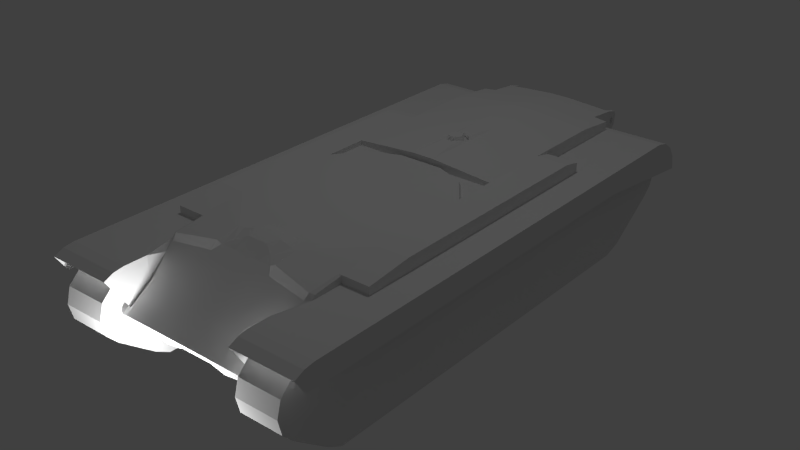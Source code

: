 # Source: T29-bottom.blend  (saved by Blender 2.79.0; exported with 4.5.12 LTS)
import bpy
from mathutils import Matrix  # noqa: F401  (used for matrix-valued properties, if any)

bpy.ops.wm.read_factory_settings(use_empty=True)
scene = bpy.context.scene
scene.name = 'Scene'

# ---- collections
col_collection_1 = bpy.data.collections.new('Collection 1'); scene.collection.children.link(col_collection_1)

# ---- materials (node trees are filled in below, after node groups)
mat_t29_bottom_material = bpy.data.materials.new('T29_bottom_material')
mat_t29_bottom_material.alpha_threshold = 0.0
mat_t29_bottom_material.use_transparent_shadow = False
mat_t29_bottom_material.roughness = 0.5
mat_t29_bottom_track_left = bpy.data.materials.new('T29_bottom_track_left')
mat_t29_bottom_track_left.alpha_threshold = 0.0
mat_t29_bottom_track_left.use_transparent_shadow = False
mat_t29_bottom_track_left.roughness = 0.5
mat_t29_bottom_track_right = bpy.data.materials.new('T29_bottom_track_right')
mat_t29_bottom_track_right.alpha_threshold = 0.0
mat_t29_bottom_track_right.use_transparent_shadow = False
mat_t29_bottom_track_right.roughness = 0.5

# ---- material node trees

# ---- world
world_world = bpy.data.worlds.new('World'); scene.world = world_world
world_world.color = (0.05088, 0.05088, 0.05088)
world_world.use_sun_shadow = False
world_world.sun_shadow_jitter_overblur = 0.0
world_world.cycles.sampling_method = 'NONE'
world_world.cycles.sample_map_resolution = 256

# ---- lights
light_point_001 = bpy.data.lights.new('Point.001', 'POINT')
light_point_001.transmission_factor = 0.0
light_point_001.energy = 100.0
light_point_001.shadow_buffer_clip_start = 0.5
light_point_001.shadow_soft_size = 0.1
light_point_001.shadow_maximum_resolution = 0.006
light_point_001.use_absolute_resolution = True
light_point = bpy.data.lights.new('Point', 'POINT')
light_point.transmission_factor = 0.0
light_point.energy = 100.0
light_point.shadow_buffer_clip_start = 0.5
light_point.shadow_soft_size = 0.1
light_point.shadow_maximum_resolution = 0.006
light_point.use_absolute_resolution = True

# ---- meshes
me_cube = bpy.data.meshes.new('Cube')
me_cube.from_pydata([(-1.0, 1.871, -1.0), (-1.0, 1.871, 1.0), (-1.0, 3.871, -1.0), (-1.0, 3.871, 1.0), (1.0, 1.871, -1.0), (1.0, 1.871, 1.0), (1.0, 3.871, -1.0), (1.0, 3.871, 1.0), (17.14, 29.78, -9.088), (24.92, 29.78, -9.088), (17.14, -40.98, -9.108), (24.92, -40.98, -9.108), (17.14, 43.73, -0.2236), (24.92, 43.73, -0.2236), (17.14, 42.08, -1.781), (24.92, 42.08, -1.781), (17.14, 44.61, 1.877), (24.92, 44.61, 1.877), (17.14, 44.67, 4.065), (24.92, 44.67, 4.065), (17.14, 43.72, 6.303), (24.92, 43.72, 6.303), (17.14, 42.03, 7.833), (24.92, 42.03, 7.833), (17.14, 39.92, 8.51), (24.92, 39.92, 8.51), (17.14, 15.59, 7.768), (24.92, 15.59, 7.768), (17.14, 25.35, 7.883), (24.92, 25.35, 7.883), (17.14, -33.01, 7.753), (24.92, -33.01, 7.753), (17.14, -47.12, 7.477), (24.92, -47.12, 7.477), (17.14, -49.72, 6.787), (24.92, -49.72, 6.787), (17.14, -51.81, 4.73), (24.92, -51.81, 4.73), (17.14, -52.56, 1.933), (24.92, -52.56, 1.933), (17.14, -51.86, -0.8796), (24.92, -51.86, -0.8796), (17.14, -49.93, -2.86), (24.92, -49.93, -2.86), (17.14, -43.66, -7.666), (24.92, -43.66, -7.666), (17.14, 33.14, -8.004), (24.92, 33.14, -8.004), (16.64, 17.58, 12.25), (22.53, 17.58, 12.25), (16.64, 3.747, 12.25), (22.53, -23.69, 12.25), (16.64, -4.251, 12.25), (16.64, -23.69, 12.25), (17.4, -23.69, 12.25), (22.53, -32.16, 11.3), (17.4, -32.16, 11.3), (16.98, -32.16, 11.35), (9.008, -32.16, 12.25), (22.53, 20.71, 9.859), (22.53, -32.16, 9.853), (17.4, -32.16, 9.852), (17.4, -38.05, 9.852), (27.69, -38.05, 9.853), (17.4, -32.47, 11.09), (5.769, -32.16, 12.88), (4.861, -34.14, 12.73), (0.1947, -32.16, 12.88), (1.102, -34.14, 12.73), (9.008, -36.61, 11.74), (9.008, -37.84, 10.48), (8.005, -36.61, 11.34), (6.824, -35.37, 11.89), (7.919, -32.16, 12.25), (7.024, -30.1, 12.25), (5.023, -29.09, 12.25), (4.961, -30.55, 12.8), (1.003, -30.55, 12.8), (0.9405, -29.09, 12.25), (5.132, -36.61, 11.34), (0.8313, -36.61, 11.34), (17.4, -37.41, 10.5), (16.75, -37.92, 10.81), (16.5, -38.75, 9.851), (16.31, -40.35, 8.745), (14.99, -44.08, 6.174), (27.69, -48.24, 9.853), (15.86, -44.13, 9.852), (15.85, -48.24, 9.852), (27.69, -50.17, 9.574), (15.85, -50.17, 9.573), (27.69, -51.94, 8.761), (15.85, -51.94, 8.759), (15.85, -44.13, 5.566), (15.85, -48.06, 2.866), (15.13, -49.46, 2.459), (16.45, -49.24, 2.075), (27.69, 40.35, 9.86), (11.59, -49.52, 2.032), (15.14, -49.58, 1.959), (11.59, -47.48, -0.2979), (15.14, -48.41, -0.9174), (9.038, -49.54, 2.016), (9.037, -47.28, -1.03), (6.269, -44.47, -2.636), (11.64, -46.48, -1.456), (15.14, -45.91, -2.108), (9.037, -45.46, -2.625), (-3.074, -49.54, 2.016), (-0.3048, -44.47, -2.636), (16.44, -48.41, -0.9174), (16.44, -45.91, -2.108), (16.45, -49.35, 1.549), (-9.173, -49.58, 1.959), (-9.167, -49.46, 2.459), (-5.628, -49.52, 2.032), (16.64, 20.71, 11.64), (22.53, 20.71, 11.64), (16.64, 20.71, 9.863), (16.64, 40.35, 9.86), (27.69, 42.66, 9.32), (14.12, 42.65, 9.321), (14.12, 44.71, 7.867), (27.69, 44.71, 7.864), (14.12, 46.04, 5.836), (27.69, 46.04, 5.836), (27.69, 46.55, 3.203), (14.12, 46.55, 3.203), (27.69, 24.56, 5.724), (27.69, -49.97, 5.724), (16.64, 33.04, 12.25), (-10.67, -23.69, 12.25), (-10.67, -4.251, 12.25), (5.029, 33.04, 13.14), (5.029, 20.88, 13.14), (5.029, 3.746, 13.14), (14.13, 45.61, 11.25), (14.12, 40.36, 11.77), (13.39, 45.61, 11.32), (5.029, 45.61, 11.84), (16.64, 40.36, 11.46), (12.51, 1.114, 12.25), (16.64, -3.699, 11.37), (12.7, 1.445, 11.37), (7.055, 3.249, 12.25), (7.055, 3.563, 11.37), (16.64, 3.747, 11.37), (-1.091, 3.563, 11.37), (-10.67, 3.746, 11.37), (14.12, 40.35, 9.858), (14.13, 47.73, 10.71), (16.44, -43.47, -2.575), (15.14, -43.47, -2.575), (16.44, -39.81, -1.002), (13.41, -39.8, -1.249), (13.39, 32.11, -1.249), (16.44, 32.34, -1.002), (14.13, 48.15, 9.899), (14.13, 46.84, 9.761), (14.13, 47.85, 8.077), (13.4, 47.73, 10.71), (13.4, 48.15, 9.899), (13.4, 47.85, 8.077), (13.4, 45.65, 5.15), (14.12, 43.09, 0.6082), (13.4, 43.09, 0.6082), (13.4, 41.38, -1.039), (13.41, 45.61, 5.151), (-7.444, 45.61, 5.151), (0.9342, 45.61, 11.84), (-7.43, 45.61, 11.32), (-7.432, 37.39, 1.203), (-7.423, 32.11, -1.249), (13.4, 37.39, 1.203), (-4.461, 29.43, -2.635), (10.42, 29.43, -2.635), (13.4, 38.66, -1.825), (10.42, -44.47, -2.635), (16.44, -38.59, 9.217), (16.44, 40.34, 5.558), (16.58, 41.38, -1.039), (16.58, 43.09, 0.6082), (16.58, 38.66, -1.825), (16.58, 32.11, -1.25), (16.58, 43.81, 3.026), (14.12, 43.81, 3.026), (16.58, 43.25, 5.345), (14.12, 43.25, 5.345), (16.58, 41.25, 7.006), (14.12, 41.25, 7.006), (16.58, 38.75, 7.576), (14.12, 38.75, 7.576), (16.58, 32.55, 6.789), (16.33, 32.55, 6.789), (16.58, 31.15, 5.378), (16.33, 31.15, 5.378), (16.58, 31.15, 0.0237), (16.33, 31.15, 0.0237), (16.44, -36.83, 9.527), (16.44, 40.34, 9.527), (14.12, 45.9, 5.586), (14.12, 42.46, 9.184), (14.12, 40.34, 9.524), (14.12, 40.34, 7.218), (18.09, -38.59, 9.527), (27.46, 40.34, 9.527), (27.46, -38.59, 9.527), (16.37, -40.02, 8.501), (16.06, -50.08, 9.453), (16.77, -40.54, 9.521), (27.44, -50.08, 9.453), (27.46, 45.9, 5.587), (27.46, 42.47, 9.176), (14.13, 47.31, 9.48), (13.4, 47.31, 9.48), (13.4, 46.84, 9.761), (14.13, 47.29, 8.706), (13.4, 47.29, 8.706), (14.12, 46.86, 8.411), (13.4, 46.86, 8.411), (14.12, 46.33, 8.706), (13.4, 46.33, 8.706), (14.12, 46.31, 9.499), (13.4, 46.31, 9.499), (13.41, 37.4, 5.147), (-10.67, 17.58, 12.25), (-10.67, 3.746, 12.25), (-16.57, 17.58, 12.25), (-16.57, -23.69, 12.25), (-11.44, -23.69, 12.25), (-16.57, -32.16, 11.3), (-11.44, -32.16, 11.3), (-11.01, -32.16, 11.35), (-3.044, -32.16, 12.25), (-16.57, 20.71, 9.859), (-16.57, -32.16, 9.853), (-11.44, -32.16, 9.852), (-21.73, -38.05, 9.853), (-11.44, -38.05, 9.852), (-11.44, -32.47, 11.09), (-3.044, -36.61, 11.74), (-2.042, -36.61, 11.34), (-3.044, -37.84, 10.48), (-1.955, -32.16, 12.25), (-0.8606, -35.37, 11.89), (-1.061, -30.1, 12.25), (-11.44, -37.41, 10.5), (-10.79, -37.92, 10.81), (-10.54, -38.75, 9.851), (-9.028, -44.08, 6.174), (-10.34, -40.35, 8.745), (-21.73, -48.24, 9.853), (-9.892, -44.13, 9.852), (-9.887, -48.24, 9.852), (-21.73, -50.17, 9.574), (-9.887, -50.17, 9.573), (-21.73, -51.94, 8.761), (-9.887, -51.94, 8.759), (-9.888, -44.13, 5.566), (-9.887, -48.06, 2.866), (-10.48, -49.24, 2.075), (-21.73, 40.35, 9.86), (-9.173, -48.41, -0.9174), (-5.629, -47.48, -0.2979), (-3.073, -47.28, -1.03), (-5.674, -46.48, -1.456), (-9.173, -45.91, -2.108), (-3.073, -45.46, -2.625), (-10.48, -48.41, -0.9174), (-10.48, -45.91, -2.108), (-10.48, -49.35, 1.549), (-10.67, 20.71, 11.64), (-16.57, 20.71, 11.64), (-10.67, 20.71, 9.863), (-10.67, 40.35, 9.86), (-8.161, 42.65, 9.321), (-21.73, 42.66, 9.32), (-8.161, 44.71, 7.867), (-21.73, 44.71, 7.864), (-8.161, 46.04, 5.836), (-21.73, 46.04, 5.836), (-21.73, 46.55, 3.203), (-8.161, 46.55, 3.203), (-21.73, 24.56, 5.724), (-21.73, -49.97, 5.724), (-10.67, 33.04, 12.25), (-1.091, 3.249, 12.25), (-6.542, 1.114, 12.25), (0.9342, 33.04, 13.14), (0.9342, 20.88, 13.14), (0.9342, 3.746, 13.14), (-10.67, 40.36, 11.46), (-8.161, 40.36, 11.77), (-8.162, 45.61, 11.25), (-6.732, 1.445, 11.37), (-10.67, -3.699, 11.37), (-8.162, 47.73, 10.71), (-8.161, 40.35, 9.858), (-10.48, -43.47, -2.575), (-9.173, -43.47, -2.575), (-10.48, -39.81, -1.002), (-7.442, -39.8, -1.249), (-10.48, 32.34, -1.002), (-8.162, 48.15, 9.899), (-8.161, 46.84, 9.761), (-8.162, 47.85, 8.077), (-7.438, 47.73, 10.71), (-7.438, 48.15, 9.899), (-7.438, 47.85, 8.077), (-7.437, 45.65, 5.15), (-7.437, 43.09, 0.6082), (-8.161, 43.09, 0.6082), (-7.437, 41.38, -1.039), (-7.442, 37.39, 5.147), (-4.461, -44.47, -2.635), (-10.48, -38.59, 9.217), (-10.48, 40.34, 5.558), (-10.61, 41.38, -1.039), (-10.61, 43.09, 0.6082), (-7.437, 38.66, -1.825), (-10.61, 38.66, -1.825), (-10.61, 32.11, -1.25), (-10.61, 43.81, 3.026), (-8.161, 43.81, 3.026), (-10.61, 43.25, 5.345), (-8.161, 43.25, 5.345), (-10.61, 41.25, 7.006), (-8.161, 41.25, 7.006), (-10.61, 38.75, 7.576), (-8.161, 38.75, 7.576), (-10.61, 32.55, 6.789), (-10.36, 32.55, 6.789), (-10.61, 31.15, 5.378), (-10.36, 31.15, 5.378), (-10.61, 31.15, 0.02369), (-10.36, 31.15, 0.02369), (-10.48, -36.83, 9.527), (-10.48, 40.34, 9.527), (-8.161, 45.9, 5.586), (-8.161, 44.52, 7.726), (-8.161, 40.34, 9.524), (-8.161, 40.34, 7.218), (-12.12, -38.59, 9.527), (-21.5, -38.59, 9.527), (-21.5, 40.34, 9.527), (-10.4, -40.02, 8.501), (-10.1, -50.08, 9.453), (-10.8, -40.54, 9.521), (-21.47, -50.08, 9.453), (-21.5, 45.9, 5.587), (-21.5, 44.53, 7.719), (-8.162, 47.31, 9.48), (-7.44, 47.31, 9.48), (-7.44, 46.84, 9.761), (-8.162, 47.29, 8.706), (-7.44, 47.29, 8.706), (-8.161, 46.86, 8.411), (-7.44, 46.86, 8.411), (-8.161, 46.33, 8.706), (-7.44, 46.33, 8.706), (-8.161, 46.31, 9.499), (-7.44, 46.31, 9.499), (16.31, -34.38, 4.23), (16.31, -33.17, 3.023), (16.31, -31.97, 4.23), (15.65, -44.24, 5.826), (15.65, -44.44, 5.826), (24.91, -31.21, 10.41), (25.95, 39.84, 9.808), (13.45, 37.25, 1.483), (13.45, 39.35, 1.286), (11.08, 37.25, 1.483), (11.08, 37.31, 2.121), (13.45, 39.41, 1.925), (13.45, 37.31, 2.121), (0.8049, 37.61, 5.022), (5.159, 37.61, 5.022), (0.8049, 37.33, 5.022), (5.159, 37.33, 5.022), (24.09, 16.56, 9.829), (23.25, 16.56, 9.827), (23.94, 16.06, 9.829), (23.36, 16.06, 9.827), (23.36, 17.07, 9.827), (23.94, 17.07, 9.829), (16.31, -24.86, 4.23), (16.31, -23.65, 3.023), (16.31, -22.45, 4.23), (13.45, 35.43, 0.3118), (13.45, 36.52, -1.494), (11.08, 35.43, 0.3118), (11.08, 35.98, 0.6413), (13.45, 37.07, -1.165), (13.45, 35.98, 0.6413), (-7.485, 37.25, 1.483), (-5.115, 37.25, 1.483), (-7.485, 39.35, 1.286), (-5.115, 37.31, 2.121), (-7.485, 39.41, 1.924), (-7.485, 37.31, 2.121), (-7.485, 35.43, 0.3118), (-5.115, 35.43, 0.3118), (-7.485, 36.52, -1.494), (-5.115, 35.98, 0.6413), (-7.485, 37.07, -1.165), (-7.485, 35.98, 0.6413), (6.519, 37.61, 5.022), (10.37, 37.61, 5.022), (6.519, 37.33, 5.022), (10.37, 37.33, 5.022), (-0.5549, 37.61, 5.022), (-0.5549, 37.33, 5.022), (-4.406, 37.61, 5.022), (-4.406, 37.33, 5.022), (-4.406, 37.33, 2.429), (-4.406, 37.61, 2.429), (4.36, 9.567, 13.51), (4.36, 16.33, 13.51), (1.604, 9.567, 13.51), (1.604, 16.33, 13.51), (2.958, 11.25, 13.48), (2.96, 11.59, 14.12), (4.101, 11.72, 13.48), (3.859, 11.96, 14.12), (4.578, 12.86, 13.48), (4.234, 12.86, 14.12), (4.109, 14.0, 13.48), (3.865, 13.76, 14.12), (2.969, 14.47, 13.48), (2.968, 14.13, 14.12), (1.826, 14.01, 13.48), (2.069, 13.76, 14.12), (1.35, 12.87, 13.48), (1.694, 12.86, 14.12), (1.819, 11.72, 13.48), (2.063, 11.97, 14.12), (3.204, 14.6, 13.96), (3.516, 14.6, 13.96), (3.191, 11.2, 13.96), (3.503, 11.2, 13.96), (3.204, 14.86, 13.5), (3.191, 10.94, 13.5), (3.503, 10.94, 13.5), (3.516, 14.86, 13.5), (2.389, 14.61, 13.96), (2.702, 14.61, 13.96), (2.376, 11.2, 13.96), (2.688, 11.2, 13.96), (2.389, 14.86, 13.5), (2.376, 10.94, 13.5), (2.688, 10.94, 13.5), (2.702, 14.86, 13.5), (1.921, 14.68, 13.68), (3.784, 14.67, 13.68), (1.921, 14.43, 13.93), (3.783, 14.42, 13.93), (1.92, 14.18, 13.68), (3.782, 14.17, 13.68), (1.921, 14.43, 13.43), (3.783, 14.42, 13.43), (4.824, 13.88, 13.93), (4.91, 14.09, 13.68), (4.737, 13.68, 13.68), (4.824, 13.88, 13.43), (22.94, -9.064, 10.8), (2.953, -49.31, 3.105), (16.61, -30.78, 11.41), (16.61, -30.06, 11.48), (-12.3, 21.28, 13.68), (-11.26, 29.78, -9.088), (-11.26, -40.98, -9.108), (-19.04, 29.78, -9.088), (-19.04, -40.98, -9.108), (-11.26, 43.73, -0.2236), (-11.26, 42.08, -1.781), (-19.04, 43.73, -0.2236), (-19.04, 42.08, -1.781), (-11.26, 44.61, 1.877), (-19.04, 44.61, 1.877), (-11.26, 44.67, 4.065), (-19.04, 44.67, 4.065), (-11.26, 43.72, 6.303), (-19.04, 43.72, 6.303), (-11.26, 42.03, 7.833), (-19.04, 42.03, 7.833), (-11.26, 39.92, 8.51), (-19.04, 39.92, 8.51), (-11.26, 15.59, 7.768), (-11.26, 25.35, 7.883), (-19.04, 15.59, 7.768), (-19.04, 25.35, 7.883), (-11.26, -33.01, 7.753), (-19.04, -33.01, 7.753), (-11.26, -47.12, 7.477), (-19.04, -47.12, 7.477), (-11.26, -49.72, 6.787), (-19.04, -49.72, 6.787), (-11.26, -51.81, 4.73), (-19.04, -51.81, 4.73), (-11.26, -52.56, 1.933), (-19.04, -52.56, 1.933), (-11.26, -51.86, -0.8796), (-19.04, -51.86, -0.8796), (-11.26, -49.93, -2.86), (-19.04, -49.93, -2.86), (-11.26, -43.66, -7.666), (-19.04, -43.66, -7.666), (-11.26, 33.14, -8.004), (-19.04, 33.14, -8.004), (-1.416, -7.097, -0.3674), (-1.416, -7.097, 2.198), (-1.416, -3.091, -0.3674), (-1.416, -3.091, 2.198), (1.149, -7.097, -0.3674), (1.149, -7.097, 2.198), (1.149, -3.091, -0.3674), (1.149, -3.091, 2.198), (11.82, -6.366, -0.3674), (11.82, -6.366, 2.198), (11.82, -2.36, -0.3674), (11.82, -2.36, 2.198), (14.39, -6.366, -0.3674), (14.39, -6.366, 2.198), (14.39, -2.36, -0.3674), (14.39, -2.36, 2.198), (11.82, -0.4636, -0.3674), (11.82, -0.4636, 2.198), (11.82, 3.542, -0.3674), (11.82, 3.542, 2.198), (14.39, -0.4636, -0.3674), (14.39, -0.4636, 2.198), (14.39, 3.542, -0.3674), (14.39, 3.542, 2.198), (-1.416, -26.59, -0.3674), (-1.416, -26.59, 2.198), (-1.416, -22.58, -0.3674), (-1.416, -22.58, 2.198), (1.149, -26.59, -0.3674), (1.149, -26.59, 2.198), (1.149, -22.58, -0.3674), (1.149, -22.58, 2.198), (-1.416, -33.85, -0.3674), (-1.416, -33.85, 2.198), (-1.416, -29.84, -0.3674), (-1.416, -29.84, 2.198), (1.149, -33.85, -0.3674), (1.149, -33.85, 2.198), (1.149, -29.84, -0.3674), (1.149, -29.84, 2.198), (6.81, -33.85, -0.3674), (6.81, -33.85, 2.198), (6.81, -29.84, -0.3674), (6.81, -29.84, 2.198), (13.51, -33.85, -0.3674), (13.51, -33.85, 2.198), (13.51, -29.84, -0.3674), (13.51, -29.84, 2.198), (10.94, -27.37, -0.3674), (10.94, -27.37, 2.198), (10.94, -23.37, -0.3674), (10.94, -23.37, 2.198), (13.51, -27.37, -0.3674), (13.51, -27.37, 2.198), (13.51, -23.37, -0.3674), (13.51, -23.37, 2.198), (-1.416, -24.06, -0.3674), (-1.416, -24.06, 2.198), (1.149, -24.06, -0.3674), (1.149, -24.06, 2.198), (-1.416, -24.06, 3.565), (-1.416, -22.58, 3.565), (1.149, -22.58, 3.565), (1.149, -24.06, 3.565), (11.82, -8.851, -0.3674), (11.82, -8.851, 2.198), (14.39, -8.851, 2.198), (14.39, -8.851, -0.3674), (10.04, -6.366, -0.3674), (10.04, -6.366, 2.198), (10.04, -8.851, -0.3674), (10.04, -8.851, 2.198), (11.82, -8.851, 2.843), (11.82, -6.366, 2.843), (10.04, -8.851, 2.843), (10.04, -6.366, 2.843), (11.82, -8.851, 4.056), (11.82, -6.366, 4.056), (10.04, -8.851, 4.056), (10.04, -6.366, 4.056), (7.886, -8.851, 2.198), (7.886, -6.366, 2.198), (7.886, -8.851, 2.843), (7.886, -6.366, 2.843), (-3.22, 3.871, -1.0), (-3.22, 1.871, -1.0), (-3.22, 1.871, 1.0), (-3.22, 3.871, 1.0), (-4.11, 3.871, -1.0), (-4.11, 1.871, -1.0), (-4.11, 1.871, 1.0), (-4.11, 3.871, 1.0), (-3.22, -1.033, -1.0), (-3.22, -1.033, 1.0), (-4.11, -1.033, -1.0), (-4.11, -1.033, 1.0), (-3.22, 1.871, 4.439), (-3.22, 3.871, 4.439), (-4.11, 1.871, 4.439), (-4.11, 3.871, 4.439), (-3.22, 1.871, 4.882), (-3.22, 3.871, 4.882), (-4.11, 1.871, 4.882), (-4.11, 3.871, 4.882), (-5.155, 1.871, 4.439), (-5.155, 3.871, 4.439), (-5.155, 1.871, 4.882), (-5.155, 3.871, 4.882), (-5.449, 1.871, 4.439), (-5.449, 3.871, 4.439), (-5.449, 1.871, 4.882), (-5.449, 3.871, 4.882), (-5.155, 1.871, 2.837), (-5.155, 3.871, 2.837), (-5.449, 1.871, 2.837), (-5.449, 3.871, 2.837)], [(362, 363), (365, 366), (385, 386), (467, 466), (363, 364), (386, 387)], [(0, 1, 595, 594), (2, 3, 7, 6), (6, 7, 5, 4), (4, 5, 1, 0), (2, 6, 4, 0), (7, 3, 1, 5), (8, 9, 10), (11, 10, 9), (14, 12, 13), (15, 14, 13), (12, 16, 17), (13, 12, 17), (16, 18, 19), (17, 16, 19), (18, 20, 21), (19, 18, 21), (20, 22, 23), (21, 20, 23), (22, 24, 25), (23, 22, 25), (28, 26, 27), (29, 28, 27), (26, 30, 31), (27, 26, 31), (30, 32, 33), (31, 30, 33), (32, 34, 35), (33, 32, 35), (34, 36, 37), (35, 34, 37), (36, 38, 39), (37, 36, 39), (38, 40, 41), (39, 38, 41), (40, 42, 43), (41, 40, 43), (44, 10, 11), (45, 44, 11), (46, 14, 15), (47, 46, 15), (8, 46, 47), (8, 47, 9), (25, 24, 28), (29, 25, 28), (43, 42, 44), (45, 43, 44), (17, 19, 21, 23, 25, 29, 27, 31, 33, 35, 37, 39, 41, 43, 45, 11, 9, 47, 15, 13), (48, 50, 49), (50, 51, 49), (52, 51, 50), (54, 52, 53), (54, 51, 52), (54, 55, 51), (54, 56, 55), (54, 57, 56), (58, 57, 54), (51, 59, 49), (51, 60, 59), (55, 60, 51), (56, 60, 55), (56, 61, 60), (62, 60, 61), (62, 63, 60), (57, 64, 56), (67, 66, 65), (67, 68, 66), (64, 61, 56), (71, 70, 69), (58, 72, 71), (58, 73, 72), (53, 74, 54), (53, 75, 74), (72, 65, 66), (72, 73, 65), (75, 77, 76), (75, 78, 77), (68, 79, 66), (68, 80, 79), (79, 72, 66), (74, 65, 73), (65, 74, 76), (74, 75, 76), (82, 62, 81), (82, 83, 62), (79, 71, 72), (69, 58, 71), (74, 73, 58), (70, 82, 69), (70, 83, 82), (85, 84, 83), (62, 86, 63), (87, 86, 62), (88, 86, 87), (88, 89, 86), (88, 90, 89), (90, 91, 89), (90, 92, 91), (85, 94, 93), (95, 94, 85), (96, 94, 95), (83, 70, 85), (93, 84, 85), (84, 93, 87), (84, 62, 83), (87, 93, 88), (90, 94, 92), (90, 93, 94), (93, 90, 88), (63, 59, 60), (63, 97, 59), (58, 54, 74), (100, 99, 98), (100, 101, 99), (102, 100, 98), (102, 103, 100), (104, 103, 102), (105, 101, 100), (105, 106, 101), (105, 103, 107), (105, 100, 103), (108, 104, 102), (108, 109, 104), (107, 103, 104), (106, 110, 101), (106, 111, 110), (101, 112, 99), (101, 110, 112), (115, 114, 113), (115, 95, 114), (108, 95, 115), (102, 95, 108), (98, 95, 102), (99, 95, 98), (96, 99, 112), (96, 95, 99), (69, 57, 58), (69, 82, 57), (81, 57, 82), (81, 64, 57), (81, 61, 64), (81, 62, 61), (49, 116, 48), (49, 117, 116), (59, 117, 49), (117, 118, 116), (117, 59, 118), (97, 119, 59), (59, 119, 118), (120, 119, 97), (120, 121, 119), (120, 122, 121), (120, 123, 122), (123, 124, 122), (123, 125, 124), (126, 124, 125), (126, 127, 124), (125, 128, 126), (97, 128, 125), (63, 128, 97), (63, 129, 128), (86, 129, 63), (89, 129, 86), (91, 129, 89), (123, 97, 125), (123, 120, 97), (116, 130, 48), (130, 118, 119), (118, 130, 116), (52, 131, 53), (52, 132, 131), (134, 48, 133), (135, 48, 134), (48, 135, 50), (48, 130, 133), (138, 137, 136), (130, 139, 133), (137, 130, 140), (137, 139, 130), (138, 139, 137), (119, 140, 130), (142, 141, 52), (142, 143, 141), (143, 144, 141), (143, 145, 144), (50, 142, 52), (50, 146, 142), (146, 147, 145), (146, 148, 147), (146, 143, 142), (145, 143, 146), (149, 136, 137), (149, 150, 136), (106, 151, 111), (106, 152, 151), (152, 153, 151), (152, 154, 153), (155, 153, 154), (155, 156, 153), (121, 150, 149), (150, 158, 157), (121, 158, 150), (122, 124, 159), (121, 149, 119), (160, 136, 150), (160, 138, 136), (157, 160, 150), (157, 161, 160), (159, 161, 157), (159, 162, 161), (124, 162, 159), (124, 163, 162), (164, 163, 124), (164, 165, 163), (164, 166, 165), (168, 138, 167), (168, 139, 138), (168, 169, 139), (170, 169, 168), (173, 172, 171), (173, 174, 172), (155, 174, 173), (175, 174, 155), (173, 176, 155), (166, 173, 165), (166, 176, 173), (140, 149, 137), (149, 140, 119), (104, 177, 107), (154, 175, 155), (154, 177, 175), (177, 105, 107), (154, 105, 177), (152, 106, 105), (152, 105, 154), (153, 96, 151), (153, 178, 96), (96, 111, 151), (112, 111, 96), (110, 111, 112), (156, 178, 153), (156, 179, 178), (164, 180, 166), (164, 181, 180), (166, 182, 176), (166, 180, 182), (176, 183, 155), (176, 182, 183), (164, 184, 181), (164, 185, 184), (185, 186, 184), (185, 187, 186), (187, 188, 186), (187, 189, 188), (189, 190, 188), (189, 191, 190), (190, 193, 192), (191, 193, 190), (193, 194, 192), (193, 195, 194), (195, 196, 194), (195, 197, 196), (197, 183, 196), (155, 183, 197), (182, 196, 183), (182, 194, 196), (182, 192, 194), (182, 190, 192), (180, 190, 182), (180, 188, 190), (181, 188, 180), (184, 188, 181), (186, 188, 184), (179, 198, 178), (199, 198, 179), (124, 185, 164), (200, 185, 124), (200, 187, 185), (201, 187, 200), (201, 189, 187), (202, 189, 201), (202, 203, 189), (199, 203, 202), (199, 179, 203), (62, 84, 87), (198, 204, 178), (128, 206, 205), (128, 129, 206), (205, 198, 199), (204, 205, 206), (205, 204, 198), (207, 96, 178), (207, 94, 96), (208, 94, 207), (208, 92, 94), (207, 209, 208), (210, 92, 208), (210, 91, 92), (209, 210, 208), (209, 206, 210), (204, 206, 209), (210, 129, 91), (210, 206, 129), (207, 178, 204), (209, 207, 204), (127, 211, 200), (127, 126, 211), (128, 211, 126), (205, 211, 128), (212, 211, 205), (211, 201, 200), (211, 212, 201), (212, 202, 201), (212, 199, 202), (205, 199, 212), (200, 124, 127), (158, 214, 213), (158, 215, 214), (213, 217, 216), (213, 214, 217), (216, 219, 218), (216, 217, 219), (218, 221, 220), (218, 219, 221), (222, 215, 158), (222, 223, 215), (220, 223, 222), (220, 221, 223), (160, 214, 215), (160, 161, 214), (161, 217, 214), (161, 162, 217), (162, 219, 217), (162, 163, 219), (165, 167, 163), (165, 224, 167), (173, 224, 165), (215, 138, 160), (223, 138, 215), (138, 221, 167), (221, 138, 223), (227, 226, 225), (228, 226, 227), (228, 132, 226), (132, 229, 131), (229, 132, 228), (230, 229, 228), (230, 231, 229), (232, 229, 231), (233, 229, 232), (67, 76, 77), (67, 65, 76), (234, 228, 227), (234, 235, 228), (235, 230, 228), (235, 231, 230), (235, 236, 231), (238, 235, 237), (238, 236, 235), (239, 232, 231), (236, 239, 231), (242, 241, 240), (233, 244, 243), (233, 241, 244), (131, 245, 78), (131, 229, 245), (67, 244, 68), (67, 243, 244), (244, 80, 68), (67, 245, 243), (245, 67, 77), (78, 245, 77), (238, 247, 246), (238, 248, 247), (70, 241, 242), (70, 80, 241), (70, 79, 80), (71, 79, 70), (241, 80, 244), (233, 240, 241), (243, 245, 233), (242, 247, 248), (242, 240, 247), (250, 249, 248), (251, 238, 237), (251, 252, 238), (253, 252, 251), (254, 253, 251), (254, 255, 253), (256, 255, 254), (256, 257, 255), (85, 242, 249), (85, 70, 242), (259, 249, 258), (259, 114, 249), (260, 114, 259), (242, 248, 249), (250, 258, 249), (258, 250, 252), (238, 250, 248), (258, 252, 253), (259, 255, 257), (259, 258, 255), (255, 258, 253), (237, 234, 261), (237, 235, 234), (229, 233, 245), (263, 113, 262), (263, 115, 113), (263, 108, 115), (263, 264, 108), (264, 109, 108), (262, 265, 263), (262, 266, 265), (265, 264, 263), (265, 267, 264), (264, 267, 109), (268, 266, 262), (268, 269, 266), (270, 262, 113), (270, 268, 262), (113, 260, 270), (113, 114, 260), (240, 232, 247), (240, 233, 232), (246, 232, 239), (246, 247, 232), (236, 246, 239), (236, 238, 246), (271, 227, 225), (271, 272, 227), (272, 234, 227), (273, 272, 271), (273, 234, 272), (274, 261, 234), (274, 234, 273), (276, 274, 275), (276, 261, 274), (277, 276, 275), (277, 278, 276), (279, 278, 277), (279, 280, 278), (279, 281, 280), (279, 282, 281), (283, 280, 281), (261, 280, 283), (237, 283, 284), (237, 261, 283), (284, 251, 237), (284, 254, 251), (284, 256, 254), (278, 261, 276), (278, 280, 261), (285, 271, 225), (273, 285, 274), (285, 273, 271), (141, 132, 52), (144, 132, 141), (286, 132, 144), (287, 132, 286), (225, 289, 288), (225, 290, 289), (290, 225, 226), (288, 285, 225), (134, 288, 289), (134, 133, 288), (139, 288, 133), (139, 169, 288), (285, 292, 291), (288, 292, 285), (169, 292, 288), (292, 170, 293), (169, 170, 292), (291, 274, 285), (295, 287, 294), (295, 132, 287), (145, 286, 144), (145, 147, 286), (294, 286, 147), (294, 287, 286), (295, 226, 132), (295, 148, 226), (146, 226, 148), (146, 290, 226), (146, 135, 290), (50, 135, 146), (294, 148, 295), (294, 147, 148), (297, 293, 296), (297, 292, 293), (298, 266, 269), (298, 299, 266), (300, 299, 298), (300, 301, 299), (172, 300, 302), (172, 301, 300), (296, 275, 297), (304, 296, 303), (304, 275, 296), (279, 277, 305), (297, 275, 274), (306, 293, 170), (306, 296, 293), (306, 303, 296), (306, 307, 303), (307, 305, 303), (307, 308, 305), (308, 279, 305), (308, 309, 279), (311, 309, 310), (311, 279, 309), (312, 311, 310), (224, 168, 167), (224, 313, 168), (297, 291, 292), (291, 297, 274), (177, 174, 175), (104, 174, 177), (109, 174, 104), (314, 174, 109), (301, 174, 314), (301, 172, 174), (265, 314, 267), (265, 301, 314), (266, 299, 265), (265, 299, 301), (260, 300, 298), (260, 315, 300), (269, 260, 298), (269, 270, 260), (268, 270, 269), (302, 315, 316), (302, 300, 315), (317, 311, 312), (317, 318, 311), (320, 312, 319), (320, 317, 312), (321, 319, 172), (321, 320, 319), (322, 311, 318), (322, 323, 311), (324, 323, 322), (324, 325, 323), (326, 325, 324), (326, 327, 325), (328, 327, 326), (328, 329, 327), (331, 328, 330), (331, 329, 328), (332, 331, 330), (332, 333, 331), (334, 333, 332), (334, 335, 333), (321, 335, 334), (172, 335, 321), (334, 320, 321), (332, 320, 334), (330, 320, 332), (328, 320, 330), (328, 317, 320), (326, 317, 328), (326, 318, 317), (326, 322, 318), (324, 322, 326), (336, 316, 315), (336, 337, 316), (323, 279, 311), (338, 279, 323), (325, 338, 323), (325, 339, 338), (339, 341, 340), (339, 327, 341), (325, 327, 339), (337, 341, 316), (337, 340, 341), (250, 238, 252), (342, 336, 315), (283, 343, 284), (283, 344, 343), (344, 342, 343), (344, 336, 342), (344, 337, 336), (345, 260, 259), (345, 315, 260), (346, 259, 257), (346, 345, 259), (347, 345, 346), (348, 257, 256), (348, 346, 257), (348, 347, 346), (348, 343, 347), (343, 342, 347), (284, 348, 256), (284, 343, 348), (315, 345, 342), (345, 347, 342), (282, 349, 281), (282, 338, 349), (349, 283, 281), (350, 283, 349), (350, 344, 283), (350, 338, 339), (350, 349, 338), (340, 350, 339), (337, 350, 340), (337, 344, 350), (279, 338, 282), (352, 304, 351), (352, 353, 304), (355, 351, 354), (355, 352, 351), (357, 354, 356), (357, 355, 354), (359, 356, 358), (359, 357, 356), (353, 360, 304), (353, 361, 360), (361, 358, 360), (361, 359, 358), (306, 352, 307), (306, 353, 352), (307, 355, 308), (307, 352, 355), (357, 308, 355), (309, 308, 357), (309, 359, 168), (357, 359, 309), (170, 353, 306), (170, 361, 353), (359, 170, 168), (170, 359, 361), (114, 85, 249), (114, 95, 85), (75, 131, 78), (75, 53, 131), (371, 370, 369), (372, 370, 371), (372, 373, 370), (374, 373, 372), (377, 376, 375), (377, 378, 376), (216, 157, 213), (216, 159, 157), (157, 158, 213), (218, 159, 216), (121, 222, 158), (218, 122, 159), (122, 222, 121), (220, 122, 218), (220, 222, 122), (303, 354, 351), (303, 305, 354), (304, 303, 351), (305, 356, 354), (360, 275, 304), (277, 356, 305), (360, 277, 275), (277, 358, 356), (358, 277, 360), (381, 380, 379), (381, 382, 380), (384, 380, 383), (384, 379, 380), (224, 171, 313), (224, 173, 171), (319, 171, 172), (171, 312, 310), (312, 171, 319), (390, 389, 388), (391, 389, 390), (391, 392, 389), (393, 392, 391), (396, 395, 394), (396, 397, 395), (396, 398, 397), (398, 399, 397), (402, 401, 400), (402, 403, 401), (402, 404, 403), (404, 405, 403), (408, 407, 406), (408, 409, 407), (412, 411, 410), (412, 413, 411), (412, 414, 413), (412, 415, 414), (134, 416, 135), (134, 417, 416), (135, 418, 290), (135, 416, 418), (419, 134, 289), (419, 417, 134), (418, 289, 290), (418, 419, 289), (416, 419, 418), (416, 417, 419), (422, 421, 420), (422, 423, 421), (424, 423, 422), (424, 425, 423), (426, 425, 424), (426, 427, 425), (428, 427, 426), (428, 429, 427), (430, 429, 428), (430, 431, 429), (432, 431, 430), (432, 433, 431), (434, 433, 432), (434, 435, 433), (420, 435, 434), (420, 421, 435), (423, 435, 421), (427, 423, 425), (431, 427, 429), (435, 431, 433), (427, 435, 423), (431, 435, 427), (438, 437, 436), (438, 439, 437), (441, 436, 440), (441, 438, 436), (439, 441, 442), (439, 438, 441), (443, 439, 442), (443, 437, 439), (436, 443, 440), (436, 437, 443), (446, 445, 444), (446, 447, 445), (449, 444, 448), (449, 446, 444), (447, 449, 450), (447, 446, 449), (451, 447, 450), (451, 445, 447), (444, 451, 448), (444, 445, 451), (454, 453, 452), (454, 455, 453), (456, 455, 454), (456, 457, 455), (458, 457, 456), (458, 459, 457), (452, 459, 458), (452, 453, 459), (456, 452, 458), (456, 454, 452), (462, 461, 460), (462, 463, 461), (455, 461, 453), (455, 460, 461), (457, 460, 455), (457, 462, 460), (463, 457, 459), (463, 462, 457), (461, 459, 453), (461, 463, 459), (221, 163, 167), (219, 163, 221), (168, 310, 309), (313, 310, 168), (171, 310, 313), (109, 267, 314), (469, 470, 471), (471, 470, 472), (475, 473, 474), (475, 474, 476), (478, 477, 473), (478, 473, 475), (480, 479, 477), (480, 477, 478), (482, 481, 479), (482, 479, 480), (484, 481, 483), (484, 482, 481), (486, 483, 485), (486, 484, 483), (489, 488, 487), (489, 490, 488), (492, 491, 487), (492, 487, 489), (494, 493, 491), (494, 491, 492), (496, 495, 493), (496, 493, 494), (498, 497, 495), (498, 495, 496), (500, 499, 497), (500, 497, 498), (502, 501, 499), (502, 499, 500), (504, 503, 501), (504, 501, 502), (472, 470, 505), (472, 505, 506), (476, 474, 507), (476, 507, 508), (508, 507, 469), (469, 471, 508), (488, 486, 485), (488, 490, 486), (505, 503, 504), (505, 504, 506), (478, 475, 476, 508, 471, 472, 506, 504, 502, 500, 498, 496, 494, 492, 489, 490, 486, 484, 482, 480), (505, 470, 469, 507, 474, 473, 477, 479, 481, 483, 485, 488, 487, 491, 493, 495, 497, 499, 501, 503), (44, 42, 40, 38, 36, 34, 32, 30, 26, 28, 24, 22, 20, 18, 16, 12, 14, 46, 8, 10), (509, 510, 512, 511), (511, 512, 516, 515), (515, 516, 514, 513), (513, 514, 510, 509), (511, 515, 513, 509), (516, 512, 510, 514), (517, 518, 520, 519), (519, 520, 524, 523), (523, 524, 522, 521), (519, 523, 521, 517), (524, 520, 518, 522), (525, 526, 528, 527), (527, 528, 532, 531), (531, 532, 530, 529), (529, 530, 526, 525), (527, 531, 529, 525), (532, 528, 526, 530), (565, 566, 536, 535), (535, 536, 540, 539), (567, 568, 538, 537), (537, 538, 534, 533), (565, 567, 537, 533), (568, 566, 534, 538), (541, 542, 544, 543), (543, 544, 548, 547), (547, 548, 546, 545), (545, 546, 542, 541), (543, 547, 545, 541), (548, 544, 542, 546), (549, 550, 552, 551), (551, 552, 556, 555), (555, 556, 554, 553), (553, 554, 550, 549), (551, 555, 553, 549), (556, 552, 550, 554), (557, 558, 560, 559), (559, 560, 564, 563), (563, 564, 562, 561), (561, 562, 558, 557), (559, 563, 561, 557), (564, 560, 558, 562), (540, 536, 570, 571), (535, 539, 567, 565), (539, 540, 568, 567), (533, 534, 566, 565), (571, 570, 569, 572), (566, 568, 572, 569), (536, 566, 569, 570), (568, 540, 571, 572), (576, 575, 574, 573), (517, 521, 576, 573), (522, 518, 574, 575), (521, 522, 575, 576), (578, 577, 579, 580), (518, 517, 577, 578), (517, 573, 579, 577), (573, 574, 580, 579), (518, 578, 584, 582), (583, 581, 585, 587), (574, 518, 582, 581), (580, 574, 581, 583), (583, 584, 592, 591), (585, 586, 588, 587), (584, 583, 587, 588), (582, 584, 588, 586), (581, 582, 586, 585), (590, 589, 591, 592), (578, 580, 589, 590), (584, 578, 590, 592), (580, 583, 591, 589), (1, 3, 596, 595), (2, 0, 594, 593), (3, 2, 593, 596), (595, 596, 606, 605), (598, 599, 600, 597), (593, 594, 598, 597), (596, 593, 597, 600), (595, 599, 604, 602), (601, 602, 604, 603), (599, 598, 603, 604), (598, 594, 601, 603), (594, 595, 602, 601), (606, 608, 612, 610), (599, 595, 605, 607), (596, 600, 608, 606), (600, 599, 607, 608), (609, 610, 612, 611), (605, 606, 610, 609), (607, 605, 609, 611), (607, 611, 615, 613), (616, 614, 618, 620), (611, 612, 616, 615), (608, 607, 613, 614), (612, 608, 614, 616), (618, 617, 619, 620), (617, 618, 624, 623), (613, 615, 619, 617), (615, 616, 620, 619), (622, 621, 623, 624), (614, 613, 621, 622), (613, 617, 623, 621), (618, 614, 622, 624)])
me_cube.polygons.foreach_set('material_index', [0, 0, 0, 0, 0, 0, 1, 1, 1, 1, 1, 1, 1, 1, 1, 1, 1, 1, 1, 1, 1, 1, 1, 1, 1, 1, 1, 1, 1, 1, 1, 1, 1, 1, 1, 1, 1, 1, 1, 1, 1, 1, 1, 1, 1, 1, 0, 0, 0, 0, 0, 0, 0, 0, 0, 0, 0, 0, 0, 0, 0, 0, 0, 0, 0, 0, 0, 0, 0, 0, 0, 0, 0, 0, 0, 0, 0, 0, 0, 0, 0, 0, 0, 0, 0, 0, 0, 0, 0, 0, 0, 0, 0, 0, 0, 0, 0, 0, 0, 0, 0, 0, 0, 0, 0, 0, 0, 0, 0, 0, 0, 0, 0, 0, 0, 0, 0, 0, 0, 0, 0, 0, 0, 0, 0, 0, 0, 0, 0, 0, 0, 0, 0, 0, 0, 0, 0, 0, 0, 0, 0, 0, 0, 0, 0, 0, 0, 0, 0, 0, 0, 0, 0, 0, 0, 0, 0, 0, 0, 0, 0, 0, 0, 0, 0, 0, 0, 0, 0, 0, 0, 0, 0, 0, 0, 0, 0, 0, 0, 0, 0, 0, 0, 0, 0, 0, 0, 0, 0, 0, 0, 0, 0, 0, 0, 0, 0, 0, 0, 0, 0, 0, 0, 0, 0, 0, 0, 0, 0, 0, 0, 0, 0, 0, 0, 0, 0, 0, 0, 0, 0, 0, 0, 0, 0, 0, 0, 0, 0, 0, 0, 0, 0, 0, 0, 0, 0, 0, 0, 0, 0, 0, 0, 0, 0, 0, 0, 0, 0, 0, 0, 0, 0, 0, 0, 0, 0, 0, 0, 0, 0, 0, 0, 0, 0, 0, 0, 0, 0, 0, 0, 0, 0, 0, 0, 0, 0, 0, 0, 0, 0, 0, 0, 0, 0, 0, 0, 0, 0, 0, 0, 0, 0, 0, 0, 0, 0, 0, 0, 0, 0, 0, 0, 0, 0, 0, 0, 0, 0, 0, 0, 0, 0, 0, 0, 0, 0, 0, 0, 0, 0, 0, 0, 0, 0, 0, 0, 0, 0, 0, 0, 0, 0, 0, 0, 0, 0, 0, 0, 0, 0, 0, 0, 0, 0, 0, 0, 0, 0, 0, 0, 0, 0, 0, 0, 0, 0, 0, 0, 0, 0, 0, 0, 0, 0, 0, 0, 0, 0, 0, 0, 0, 0, 0, 0, 0, 0, 0, 0, 0, 0, 0, 0, 0, 0, 0, 0, 0, 0, 0, 0, 0, 0, 0, 0, 0, 0, 0, 0, 0, 0, 0, 0, 0, 0, 0, 0, 0, 0, 0, 0, 0, 0, 0, 0, 0, 0, 0, 0, 0, 0, 0, 0, 0, 0, 0, 0, 0, 0, 0, 0, 0, 0, 0, 0, 0, 0, 0, 0, 0, 0, 0, 0, 0, 0, 0, 0, 0, 0, 0, 0, 0, 0, 0, 0, 0, 0, 0, 0, 0, 0, 0, 0, 0, 0, 0, 0, 0, 0, 0, 0, 0, 0, 0, 0, 0, 0, 0, 0, 0, 0, 0, 0, 0, 0, 0, 0, 0, 0, 0, 0, 0, 0, 0, 0, 0, 0, 0, 0, 0, 0, 0, 0, 0, 0, 0, 0, 0, 0, 0, 0, 0, 0, 0, 0, 0, 0, 0, 0, 0, 0, 0, 0, 0, 0, 0, 0, 0, 0, 0, 0, 0, 0, 0, 0, 0, 0, 0, 0, 0, 0, 0, 0, 0, 0, 0, 0, 0, 0, 0, 0, 0, 0, 0, 0, 0, 0, 0, 0, 0, 0, 0, 0, 0, 0, 0, 0, 0, 0, 0, 0, 0, 0, 0, 0, 0, 0, 0, 0, 0, 0, 0, 0, 0, 0, 0, 0, 0, 0, 0, 0, 0, 0, 0, 0, 0, 0, 0, 0, 0, 0, 0, 0, 0, 0, 0, 0, 0, 0, 0, 0, 0, 0, 0, 0, 0, 0, 0, 0, 0, 0, 0, 0, 0, 0, 0, 0, 0, 0, 0, 0, 0, 0, 0, 0, 0, 0, 0, 0, 0, 0, 0, 0, 0, 0, 0, 0, 0, 0, 0, 0, 0, 0, 0, 0, 0, 0, 0, 0, 0, 0, 0, 0, 0, 0, 0, 0, 0, 0, 0, 0, 0, 0, 0, 0, 0, 0, 0, 0, 0, 0, 0, 0, 0, 0, 0, 0, 0, 0, 0, 0, 0, 0, 0, 0, 0, 0, 0, 0, 0, 0, 0, 0, 0, 0, 0, 0, 0, 0, 0, 0, 0, 0, 0, 0, 0, 0, 0, 0, 0, 0, 0, 0, 0, 0, 0, 0, 0, 0, 0, 0, 0, 0, 0, 0, 0, 0, 0, 0, 0, 0, 0, 0, 0, 0, 0, 0, 0, 0, 0, 0, 0, 0, 0, 0, 0, 0, 0, 0, 0, 0, 0, 0, 2, 2, 2, 2, 2, 2, 2, 2, 2, 2, 2, 2, 2, 2, 2, 2, 2, 2, 2, 2, 2, 2, 2, 2, 2, 2, 2, 2, 2, 2, 2, 2, 2, 2, 2, 2, 2, 2, 2, 2, 0, 0, 0, 0, 0, 0, 0, 0, 0, 0, 0, 0, 0, 0, 0, 0, 0, 0, 0, 0, 0, 0, 0, 0, 0, 0, 0, 0, 0, 0, 0, 0, 0, 0, 0, 0, 0, 0, 0, 0, 0, 0, 0, 0, 0, 0, 0, 0, 0, 0, 0, 0, 0, 0, 0, 0, 0, 0, 0, 0, 0, 0, 0, 0, 0, 0, 0, 0, 0, 0, 0, 0, 0, 0, 0, 0, 0, 0, 0, 0, 0, 0, 0, 0, 0, 0, 0, 0, 0, 0, 0, 0, 0, 0, 0, 0, 0, 0, 0, 0, 0, 0, 0, 0, 0])
_uv = me_cube.uv_layers.new(name='UVMap')
_uv.uv.foreach_set('vector', [0.7861, 0.3612, 0.807, 0.3612, 0.807, 0.3931, 0.7861, 0.3931, 0.807, 0.4218, 0.7861, 0.4218, 0.7861, 0.3931, 0.807, 0.3931, 0.7558, 0.5, 0.7349, 0.5, 0.7349, 0.4712, 0.7558, 0.4712, 0.7861, 0.3325, 0.807, 0.3325, 0.807, 0.3612, 0.7861, 0.3612, 0.7628, 0.4457, 0.7628, 0.417, 0.7837, 0.417, 0.7837, 0.4457, 0.7558, 0.4106, 0.7558, 0.4394, 0.7349, 0.4394, 0.7349, 0.4106, 0.9931, 0.04518, 0.8713, 0.04518, 0.9931, 0.8078, 0.8713, 0.8078, 0.9931, 0.8078, 0.8713, 0.04518, 0.8701, 0.005684, 0.8701, 0.02873, 0.993, 0.02873, 0.993, 0.005684, 0.8701, 0.005684, 0.993, 0.02873, 0.8701, 0.02873, 0.8701, 0.0519, 0.993, 0.0519, 0.993, 0.02873, 0.8701, 0.02873, 0.993, 0.0519, 0.8701, 0.0519, 0.8701, 0.07415, 0.993, 0.07415, 0.993, 0.0519, 0.8701, 0.0519, 0.993, 0.07415, 0.8701, 0.07415, 0.8701, 0.09886, 0.993, 0.09886, 0.993, 0.07415, 0.8701, 0.07415, 0.993, 0.09886, 0.8701, 0.09886, 0.8701, 0.1221, 0.993, 0.1221, 0.993, 0.09886, 0.8701, 0.09886, 0.993, 0.1221, 0.8701, 0.1221, 0.8701, 0.1446, 0.993, 0.1446, 0.993, 0.1221, 0.8701, 0.1221, 0.993, 0.1446, 0.8701, 0.2929, 0.8701, 0.3921, 0.993, 0.3921, 0.993, 0.2929, 0.8701, 0.2929, 0.993, 0.3921, 0.8701, 0.3921, 0.8701, 0.8863, 0.993, 0.8863, 0.993, 0.3921, 0.8701, 0.3921, 0.993, 0.8863, 0.8701, 0.8863, 0.8701, 1.03, 0.993, 1.03, 0.993, 0.8863, 0.8701, 0.8863, 0.993, 1.03, 0.9922, 1.195, 0.9922, 1.152, 0.8718, 1.152, 0.8718, 1.195, 0.9922, 1.195, 0.8718, 1.152, 0.9922, 1.152, 0.9922, 1.105, 0.8718, 1.105, 0.8718, 1.152, 0.9922, 1.152, 0.8718, 1.105, 0.9922, 1.105, 0.9922, 1.059, 0.8718, 1.059, 0.8718, 1.105, 0.9922, 1.105, 0.8718, 1.059, 0.9922, 1.059, 0.9922, 1.012, 0.8718, 1.012, 0.8718, 1.059, 0.9922, 1.059, 0.8718, 1.012, 0.9922, 1.012, 0.9922, 0.9681, 0.8718, 0.9681, 0.8718, 1.012, 0.9922, 1.012, 0.8718, 0.9681, 0.9931, 0.8407, 0.9931, 0.8078, 0.8713, 0.8078, 0.8713, 0.8407, 0.9931, 0.8407, 0.8713, 0.8078, 0.8701, -0.1051, 0.8701, 0.005684, 0.993, 0.005684, 0.993, -0.1051, 0.8701, -0.1051, 0.993, 0.005684, 0.9931, 0.04518, 0.9931, 0.007119, 0.8713, 0.007119, 0.9931, 0.04518, 0.8713, 0.007119, 0.8713, 0.04518, 0.993, 0.1446, 0.8701, 0.1446, 0.8701, 0.2929, 0.993, 0.2929, 0.993, 0.1446, 0.8701, 0.2929, 0.8718, 0.9681, 0.9922, 0.9681, 0.9922, 0.8417, 0.8718, 0.8417, 0.8718, 0.9681, 0.9922, 0.8417, 0.01948, 0.106, 0.01904, 0.1242, 0.02705, 0.1429, 0.04128, 0.1556, 0.059, 0.1613, 0.1811, 0.1559, 0.2629, 0.1548, 0.6704, 0.1541, 0.7887, 0.1516, 0.8105, 0.1458, 0.8279, 0.1286, 0.8341, 0.1052, 0.8281, 0.08176, 0.8119, 0.06526, 0.7592, 0.02522, 0.7367, 0.01322, 0.1701, 0.001038, 0.1585, 0.0008748, 0.04055, 0.07541, 0.02679, 0.08842, 0.6492, 0.5689, 0.6492, 0.4931, 0.6814, 0.5689, 0.6492, 0.4931, 0.6814, 0.3403, 0.6814, 0.5689, 0.6494, 0.448, 0.6814, 0.3403, 0.6492, 0.4931, 0.6536, 0.3402, 0.6494, 0.448, 0.6495, 0.3402, 0.6536, 0.3402, 0.6814, 0.3403, 0.6494, 0.448, 0.6536, 0.3402, 0.6816, 0.2928, 0.6814, 0.3403, 0.6536, 0.3402, 0.6537, 0.2927, 0.6816, 0.2928, 0.6536, 0.3402, 0.6513, 0.2927, 0.6537, 0.2927, 0.6079, 0.2933, 0.6513, 0.2927, 0.6536, 0.3402, 0.6814, 0.3403, 0.6942, 0.5863, 0.6814, 0.5689, 0.6814, 0.3403, 0.6943, 0.2936, 0.6942, 0.5863, 0.6864, 0.2936, 0.6943, 0.2936, 0.6814, 0.3403, 0.4713, 0.3469, 0.4765, 0.3713, 0.4714, 0.3713, 0.4713, 0.3469, 0.4765, 0.3469, 0.4765, 0.3713, 0.81, 0.2533, 0.8291, 0.2835, 0.81, 0.2835, 0.81, 0.2533, 0.8483, 0.2533, 0.8291, 0.2835, 0.4484, 0.3706, 0.45, 0.3691, 0.45, 0.3706, 0.5598, 0.2935, 0.5853, 0.2829, 0.5902, 0.2935, 0.5598, 0.2935, 0.5648, 0.2829, 0.5853, 0.2829, 0.45, 0.3691, 0.4547, 0.37, 0.45, 0.3706, 0.6024, 0.268, 0.6079, 0.2594, 0.6079, 0.2688, 0.6079, 0.2933, 0.596, 0.2754, 0.6024, 0.268, 0.6079, 0.2933, 0.6019, 0.2933, 0.596, 0.2754, 0.6495, 0.3402, 0.5971, 0.3047, 0.6536, 0.3402, 0.6495, 0.3402, 0.5862, 0.3104, 0.5971, 0.3047, 0.596, 0.2754, 0.5902, 0.2935, 0.5853, 0.2829, 0.596, 0.2754, 0.6019, 0.2933, 0.5902, 0.2935, 0.5862, 0.3104, 0.5642, 0.302, 0.5858, 0.302, 0.5862, 0.3104, 0.5639, 0.3104, 0.5642, 0.302, 0.5648, 0.2829, 0.5868, 0.2677, 0.5853, 0.2829, 0.5648, 0.2829, 0.5633, 0.2678, 0.5868, 0.2677, 0.5868, 0.2677, 0.596, 0.2754, 0.5853, 0.2829, 0.5971, 0.3047, 0.5902, 0.2935, 0.6019, 0.2933, 0.5902, 0.2935, 0.5971, 0.3047, 0.5858, 0.302, 0.5971, 0.3047, 0.5862, 0.3104, 0.5858, 0.302, 0.4471, 0.343, 0.451, 0.3409, 0.4495, 0.3449, 0.4471, 0.343, 0.4467, 0.3371, 0.451, 0.3409, 0.5868, 0.2677, 0.6024, 0.268, 0.596, 0.2754, 0.6079, 0.2688, 0.6079, 0.2933, 0.6024, 0.268, 0.5971, 0.3047, 0.6019, 0.2933, 0.6079, 0.2933, 0.6079, 0.2594, 0.6493, 0.2607, 0.6079, 0.2688, 0.6079, 0.2594, 0.6487, 0.2538, 0.6493, 0.2607, 0.4414, 0.3059, 0.4461, 0.3275, 0.4467, 0.3371, 0.81, 0.2533, 0.8483, 0.2011, 0.8483, 0.2533, 0.8042, 0.2221, 0.8483, 0.2011, 0.81, 0.2533, 0.8042, 0.2011, 0.8483, 0.2011, 0.8042, 0.2221, 0.8042, 0.2011, 0.8483, 0.191, 0.8483, 0.2011, 0.8042, 0.2011, 0.8042, 0.191, 0.8483, 0.191, 0.8042, 0.191, 0.8483, 0.1811, 0.8483, 0.191, 0.8042, 0.191, 0.8042, 0.1811, 0.8483, 0.1811, 0.4414, 0.3059, 0.4444, 0.2814, 0.4444, 0.3039, 0.4414, 0.2748, 0.4444, 0.2814, 0.4414, 0.3059, 0.4463, 0.2743, 0.4444, 0.2814, 0.4414, 0.2748, 0.6487, 0.2538, 0.6079, 0.2594, 0.6405, 0.2176, 0.4444, 0.3039, 0.4461, 0.3275, 0.4414, 0.3059, 0.547, 0.3903, 0.5356, 0.4085, 0.5505, 0.4086, 0.4461, 0.3275, 0.451, 0.3409, 0.4467, 0.3371, 0.5505, 0.4086, 0.5356, 0.4085, 0.5505, 0.4283, 0.5496, 0.4376, 0.5261, 0.4274, 0.5467, 0.4461, 0.5496, 0.4376, 0.5356, 0.4085, 0.5261, 0.4274, 0.5356, 0.4085, 0.5496, 0.4376, 0.5505, 0.4283, 0.8483, 0.2533, 0.8291, 0.5546, 0.8291, 0.2835, 0.8483, 0.2533, 0.8483, 0.6554, 0.8291, 0.5546, 0.6079, 0.2933, 0.6536, 0.3402, 0.5971, 0.3047, 0.4296, 0.2578, 0.4414, 0.2727, 0.429, 0.2727, 0.4296, 0.2578, 0.4414, 0.2583, 0.4414, 0.2727, 0.42, 0.2727, 0.4296, 0.2578, 0.429, 0.2727, 0.42, 0.2727, 0.4205, 0.2545, 0.4296, 0.2578, 0.4103, 0.2398, 0.4205, 0.2545, 0.42, 0.2727, 0.4297, 0.2502, 0.4414, 0.2583, 0.4296, 0.2578, 0.4297, 0.2502, 0.4414, 0.2467, 0.4414, 0.2583, 0.4297, 0.2502, 0.4205, 0.2545, 0.4203, 0.2433, 0.4297, 0.2502, 0.4296, 0.2578, 0.4205, 0.2545, 0.3772, 0.2727, 0.4103, 0.2398, 0.42, 0.2727, 0.3772, 0.2727, 0.387, 0.2398, 0.4103, 0.2398, 0.4203, 0.2433, 0.4205, 0.2545, 0.4103, 0.2398, 0.4414, 0.2467, 0.4463, 0.2584, 0.4414, 0.2583, 0.4414, 0.2467, 0.4463, 0.2465, 0.4463, 0.2584, 0.4414, 0.2583, 0.4463, 0.2711, 0.4414, 0.2727, 0.4414, 0.2583, 0.4463, 0.2584, 0.4463, 0.2711, 0.3682, 0.2727, 0.3559, 0.2748, 0.3559, 0.2727, 0.3682, 0.2727, 0.4414, 0.2748, 0.3559, 0.2748, 0.3772, 0.2727, 0.4414, 0.2748, 0.3682, 0.2727, 0.42, 0.2727, 0.4414, 0.2748, 0.3772, 0.2727, 0.429, 0.2727, 0.4414, 0.2748, 0.42, 0.2727, 0.4414, 0.2727, 0.4414, 0.2748, 0.429, 0.2727, 0.4463, 0.2743, 0.4414, 0.2727, 0.4463, 0.2711, 0.4463, 0.2743, 0.4414, 0.2748, 0.4414, 0.2727, 0.6079, 0.2688, 0.6513, 0.2927, 0.6079, 0.2933, 0.6079, 0.2688, 0.6493, 0.2607, 0.6513, 0.2927, 0.4495, 0.3449, 0.4484, 0.3706, 0.4471, 0.343, 0.4495, 0.3449, 0.45, 0.3691, 0.4484, 0.3706, 0.4495, 0.3449, 0.4547, 0.37, 0.45, 0.3691, 0.4495, 0.3449, 0.451, 0.3409, 0.4547, 0.37, 0.6814, 0.5689, 0.6493, 0.5867, 0.6492, 0.5689, 0.6814, 0.5689, 0.6814, 0.5868, 0.6493, 0.5867, 0.4764, 0.6234, 0.4701, 0.6234, 0.468, 0.6085, 0.4632, 0.6058, 0.4536, 0.6342, 0.4632, 0.6342, 0.3256, 0.6403, 0.3193, 0.6403, 0.3193, 0.6648, 0.8483, 0.6554, 0.8072, 0.6554, 0.8291, 0.5546, 0.8291, 0.5546, 0.8072, 0.6554, 0.8072, 0.5546, 0.8483, 0.6675, 0.8072, 0.6554, 0.8483, 0.6554, 0.8483, 0.6675, 0.7978, 0.6675, 0.8072, 0.6554, 0.8483, 0.6675, 0.7978, 0.6804, 0.7978, 0.6675, 0.8483, 0.6675, 0.8483, 0.6804, 0.7978, 0.6804, 0.8483, 0.6804, 0.7978, 0.6928, 0.7978, 0.6804, 0.8483, 0.6804, 0.8483, 0.6928, 0.7978, 0.6928, 0.8483, 0.7066, 0.7978, 0.6928, 0.8483, 0.6928, 0.8483, 0.7066, 0.7978, 0.7066, 0.7978, 0.6928, 0.483, 0.7105, 0.4826, 0.6073, 0.4738, 0.713, 0.497, 0.6833, 0.4826, 0.6073, 0.483, 0.7105, 0.497, 0.3062, 0.4826, 0.6073, 0.497, 0.6833, 0.497, 0.3062, 0.4826, 0.2489, 0.4826, 0.6073, 0.497, 0.2572, 0.4826, 0.2489, 0.497, 0.3062, 0.496, 0.2479, 0.4826, 0.2489, 0.497, 0.2572, 0.4932, 0.2394, 0.4826, 0.2489, 0.496, 0.2479, 0.4901, 0.7042, 0.497, 0.6833, 0.483, 0.7105, 0.4901, 0.7042, 0.4951, 0.6943, 0.497, 0.6833, 0.4875, 0.7146, 0.4842, 0.6583, 0.4842, 0.7298, 0.4842, 0.6583, 0.4972, 0.7146, 0.4972, 0.6193, 0.4972, 0.7146, 0.4842, 0.6583, 0.4875, 0.7146, 0.6494, 0.448, 0.5006, 0.3401, 0.6495, 0.3402, 0.6494, 0.448, 0.5005, 0.4479, 0.5006, 0.3401, 0.586, 0.5868, 0.6492, 0.5689, 0.586, 0.6539, 0.586, 0.4931, 0.6492, 0.5689, 0.586, 0.5868, 0.6492, 0.5689, 0.586, 0.4931, 0.6492, 0.4931, 0.6492, 0.5689, 0.6491, 0.6541, 0.586, 0.6539, 0.6315, 0.7238, 0.6354, 0.6946, 0.6354, 0.7238, 0.6491, 0.6541, 0.586, 0.7236, 0.586, 0.6539, 0.6354, 0.6946, 0.6491, 0.6541, 0.6491, 0.6948, 0.6354, 0.6946, 0.586, 0.7236, 0.6491, 0.6541, 0.6315, 0.7238, 0.586, 0.7236, 0.6354, 0.6946, 0.4972, 0.6193, 0.4885, 0.6193, 0.4842, 0.6583, 0.46, 0.8469, 0.486, 0.8514, 0.46, 0.8514, 0.46, 0.8469, 0.486, 0.8469, 0.486, 0.8514, 0.486, 0.8469, 0.5085, 0.8514, 0.486, 0.8514, 0.486, 0.8469, 0.5085, 0.8469, 0.5085, 0.8514, 0.4286, 0.8514, 0.46, 0.8469, 0.46, 0.8514, 0.4286, 0.8514, 0.4286, 0.8469, 0.46, 0.8469, 0.5064, 0.9079, 0.4029, 0.9059, 0.4504, 0.9059, 0.5064, 0.9079, 0.347, 0.9079, 0.4029, 0.9059, 0.5064, 0.9079, 0.4834, 0.8955, 0.5064, 0.8702, 0.4504, 0.9059, 0.4834, 0.8955, 0.5064, 0.9079, 0.5014, 0.6971, 0.512, 0.7253, 0.512, 0.6961, 0.3505, 0.7189, 0.3563, 0.7535, 0.3574, 0.7432, 0.4414, 0.2467, 0.4463, 0.2364, 0.4463, 0.2465, 0.4414, 0.2467, 0.4414, 0.2367, 0.4463, 0.2364, 0.5442, 0.5658, 0.5454, 0.5601, 0.5455, 0.5658, 0.5442, 0.5658, 0.5421, 0.5601, 0.5454, 0.5601, 0.542, 0.4518, 0.5454, 0.5601, 0.5421, 0.5601, 0.542, 0.4518, 0.5454, 0.4515, 0.5454, 0.5601, 0.3494, 0.7301, 0.3563, 0.7535, 0.3505, 0.7189, 0.3563, 0.7535, 0.3525, 0.7497, 0.3535, 0.7559, 0.3494, 0.7301, 0.3525, 0.7497, 0.3563, 0.7535, 0.3448, 0.7405, 0.3379, 0.7477, 0.3467, 0.7553, 0.5451, 0.6946, 0.5451, 0.6833, 0.5539, 0.6833, 0.4064, 0.9625, 0.4107, 0.9515, 0.4107, 0.9625, 0.4064, 0.9625, 0.4064, 0.9514, 0.4107, 0.9515, 0.3359, 0.7105, 0.3384, 0.7143, 0.3359, 0.7143, 0.3359, 0.7105, 0.3384, 0.7105, 0.3384, 0.7143, 0.3359, 0.703, 0.3384, 0.7105, 0.3359, 0.7105, 0.3359, 0.703, 0.3384, 0.703, 0.3384, 0.7105, 0.3359, 0.6912, 0.3384, 0.703, 0.3359, 0.703, 0.3359, 0.6912, 0.3384, 0.688, 0.3384, 0.703, 0.3359, 0.6668, 0.3384, 0.688, 0.3359, 0.6912, 0.3359, 0.6668, 0.3384, 0.6668, 0.3384, 0.688, 0.3348, 0.7154, 0.3374, 0.7247, 0.3374, 0.7154, 0.3617, 0.7736, 0.4354, 0.7443, 0.4354, 0.7736, 0.3617, 0.7736, 0.4058, 0.7418, 0.4354, 0.7443, 0.3617, 0.7736, 0.3913, 0.7418, 0.4058, 0.7418, 0.3617, 0.7443, 0.3913, 0.7418, 0.3617, 0.7736, 0.4345, 0.7929, 0.3621, 0.8217, 0.3621, 0.7929, 0.4345, 0.7929, 0.3724, 0.8368, 0.3621, 0.8217, 0.4345, 0.8218, 0.3724, 0.8368, 0.4345, 0.7929, 0.4242, 0.8368, 0.3724, 0.8368, 0.4345, 0.8218, 0.4655, 0.6673, 0.4762, 0.6612, 0.4741, 0.6928, 0.4734, 0.648, 0.4655, 0.6673, 0.4676, 0.6397, 0.4734, 0.648, 0.4762, 0.6612, 0.4655, 0.6673, 0.4885, 0.6193, 0.4972, 0.6072, 0.4868, 0.6072, 0.4972, 0.6072, 0.4885, 0.6193, 0.4972, 0.6193, 0.4103, 0.2398, 0.4252, 0.2381, 0.4203, 0.2433, 0.5421, 0.5601, 0.5385, 0.4559, 0.542, 0.4518, 0.5421, 0.5601, 0.5385, 0.5672, 0.5385, 0.4559, 0.4252, 0.2391, 0.4297, 0.2502, 0.4203, 0.2433, 0.5421, 0.5601, 0.5402, 0.5702, 0.5385, 0.5672, 0.4414, 0.2367, 0.4414, 0.2467, 0.4297, 0.2502, 0.5442, 0.5658, 0.5402, 0.5702, 0.5421, 0.5601, 0.5521, 0.3662, 0.5583, 0.3401, 0.549, 0.3561, 0.5521, 0.3662, 0.5727, 0.3695, 0.5583, 0.3401, 0.5583, 0.3401, 0.5499, 0.3493, 0.549, 0.3561, 0.5573, 0.3398, 0.5499, 0.3493, 0.5583, 0.3401, 0.5523, 0.3424, 0.5499, 0.3493, 0.5573, 0.3398, 0.5521, 0.5657, 0.5727, 0.3695, 0.5521, 0.3662, 0.5521, 0.5657, 0.5653, 0.5878, 0.5727, 0.3695, 0.3348, 0.7154, 0.3261, 0.7247, 0.3374, 0.7247, 0.3348, 0.7154, 0.3261, 0.7154, 0.3261, 0.7247, 0.3374, 0.7247, 0.3261, 0.7365, 0.3374, 0.7365, 0.3374, 0.7247, 0.3261, 0.7247, 0.3261, 0.7365, 0.3374, 0.7365, 0.3261, 0.7639, 0.3374, 0.7639, 0.3374, 0.7365, 0.3261, 0.7365, 0.3261, 0.7639, 0.3348, 0.7154, 0.3261, 0.7049, 0.3261, 0.7154, 0.3348, 0.7154, 0.3348, 0.7049, 0.3261, 0.7049, 0.3348, 0.7049, 0.3261, 0.695, 0.3261, 0.7049, 0.3348, 0.7049, 0.3348, 0.695, 0.3261, 0.695, 0.3348, 0.695, 0.3261, 0.6842, 0.3261, 0.695, 0.3348, 0.695, 0.3348, 0.6842, 0.3261, 0.6842, 0.3348, 0.6842, 0.3261, 0.6735, 0.3261, 0.6842, 0.3348, 0.6842, 0.3348, 0.6735, 0.3261, 0.6735, 0.3261, 0.6735, 0.327, 0.6473, 0.3261, 0.6473, 0.3348, 0.6735, 0.327, 0.6473, 0.3261, 0.6735, 0.327, 0.6473, 0.3261, 0.6391, 0.3261, 0.6473, 0.327, 0.6473, 0.327, 0.6391, 0.3261, 0.6391, 0.3251, 0.6882, 0.3242, 0.6658, 0.3242, 0.6882, 0.3251, 0.6882, 0.3251, 0.6658, 0.3242, 0.6658, 0.3271, 0.771, 0.3261, 0.7639, 0.3261, 0.771, 0.3374, 0.7639, 0.3261, 0.7639, 0.3271, 0.771, 0.5535, 0.5899, 0.55, 0.5703, 0.5524, 0.5728, 0.5535, 0.5899, 0.5399, 0.5703, 0.55, 0.5703, 0.5535, 0.5899, 0.5372, 0.5739, 0.5399, 0.5703, 0.5535, 0.5899, 0.5357, 0.5902, 0.5372, 0.5739, 0.552, 0.5971, 0.5357, 0.5902, 0.5535, 0.5899, 0.552, 0.5971, 0.5368, 0.5967, 0.5357, 0.5902, 0.5489, 0.6015, 0.5368, 0.5967, 0.552, 0.5971, 0.5443, 0.6034, 0.5368, 0.5967, 0.5489, 0.6015, 0.5399, 0.6019, 0.5368, 0.5967, 0.5443, 0.6034, 0.5653, 0.5878, 0.5733, 0.3744, 0.5727, 0.3695, 0.5733, 0.5878, 0.5733, 0.3744, 0.5653, 0.5878, 0.3421, 0.8017, 0.3311, 0.8033, 0.3242, 0.8086, 0.3412, 0.8016, 0.3311, 0.8033, 0.3421, 0.8017, 0.3412, 0.8016, 0.3353, 0.7934, 0.3311, 0.8033, 0.3431, 0.7808, 0.3353, 0.7934, 0.3412, 0.8016, 0.3431, 0.7808, 0.3357, 0.7819, 0.3353, 0.7934, 0.3404, 0.7721, 0.3357, 0.7819, 0.3431, 0.7808, 0.3404, 0.7721, 0.3346, 0.778, 0.3357, 0.7819, 0.3363, 0.7636, 0.3346, 0.778, 0.3404, 0.7721, 0.3363, 0.7636, 0.3263, 0.7738, 0.3346, 0.778, 0.5516, 0.3787, 0.547, 0.3903, 0.5505, 0.4086, 0.5183, 0.5649, 0.5201, 0.5675, 0.5183, 0.5675, 0.5343, 0.4722, 0.53, 0.5675, 0.53, 0.4487, 0.5343, 0.4722, 0.5343, 0.5845, 0.53, 0.5675, 0.53, 0.4487, 0.5183, 0.5649, 0.5183, 0.4487, 0.5201, 0.5675, 0.53, 0.4487, 0.53, 0.5675, 0.53, 0.4487, 0.5201, 0.5675, 0.5183, 0.5649, 0.4456, 0.3134, 0.4463, 0.2743, 0.4463, 0.321, 0.4456, 0.3134, 0.4444, 0.2814, 0.4463, 0.2743, 0.5166, 0.3851, 0.5396, 0.3949, 0.5198, 0.4335, 0.5166, 0.3851, 0.519, 0.3762, 0.5396, 0.3949, 0.5198, 0.4335, 0.5159, 0.4311, 0.5166, 0.3851, 0.53, 0.5845, 0.5176, 0.5876, 0.5179, 0.5845, 0.53, 0.5845, 0.5306, 0.5876, 0.5176, 0.5876, 0.5186, 0.5704, 0.53, 0.5845, 0.5179, 0.5845, 0.5186, 0.5704, 0.53, 0.5675, 0.53, 0.5845, 0.5201, 0.5675, 0.53, 0.5675, 0.5186, 0.5704, 0.53, 0.5845, 0.5343, 0.5845, 0.5306, 0.5876, 0.53, 0.5845, 0.53, 0.5675, 0.5343, 0.5845, 0.5182, 0.5694, 0.5183, 0.5675, 0.5201, 0.5675, 0.5186, 0.5704, 0.5182, 0.5694, 0.5201, 0.5675, 0.5154, 0.4342, 0.53, 0.438, 0.5154, 0.438, 0.5154, 0.4342, 0.5306, 0.4342, 0.53, 0.438, 0.5343, 0.4722, 0.5345, 0.4401, 0.5372, 0.4392, 0.53, 0.4487, 0.5345, 0.4401, 0.5343, 0.4722, 0.53, 0.4453, 0.5345, 0.4401, 0.53, 0.4487, 0.53, 0.438, 0.5154, 0.4453, 0.5154, 0.438, 0.53, 0.438, 0.53, 0.4453, 0.5154, 0.4453, 0.53, 0.4453, 0.5154, 0.4487, 0.5154, 0.4453, 0.53, 0.4453, 0.5183, 0.4487, 0.5154, 0.4487, 0.53, 0.4487, 0.5183, 0.4487, 0.53, 0.4453, 0.4966, 0.6994, 0.496, 0.7004, 0.4966, 0.6875, 0.3561, 0.764, 0.3586, 0.7613, 0.3561, 0.7613, 0.3561, 0.764, 0.3586, 0.764, 0.3586, 0.7613, 0.3561, 0.7613, 0.3586, 0.7575, 0.3561, 0.7575, 0.3561, 0.7613, 0.3586, 0.7613, 0.3586, 0.7575, 0.3561, 0.7575, 0.3586, 0.755, 0.3561, 0.755, 0.3561, 0.7575, 0.3586, 0.7575, 0.3586, 0.755, 0.3561, 0.774, 0.3586, 0.771, 0.3561, 0.771, 0.3561, 0.774, 0.3586, 0.774, 0.3586, 0.771, 0.3561, 0.767, 0.3586, 0.764, 0.3561, 0.764, 0.3561, 0.767, 0.3586, 0.767, 0.3586, 0.764, 0.3561, 0.771, 0.3586, 0.767, 0.3561, 0.767, 0.3561, 0.771, 0.3586, 0.771, 0.3586, 0.767, 0.3338, 0.7805, 0.3321, 0.7864, 0.3302, 0.7851, 0.3338, 0.7805, 0.3356, 0.7844, 0.3321, 0.7864, 0.3356, 0.7844, 0.332, 0.7902, 0.3321, 0.7864, 0.3356, 0.7844, 0.3343, 0.7933, 0.332, 0.7902, 0.3343, 0.7933, 0.3303, 0.7916, 0.332, 0.7902, 0.3343, 0.7933, 0.3253, 0.8075, 0.3303, 0.7916, 0.4676, 0.6397, 0.4517, 0.6273, 0.4517, 0.6273, 0.4676, 0.6397, 0.4517, 0.6673, 0.4517, 0.6273, 0.4655, 0.6673, 0.4517, 0.6673, 0.4676, 0.6397, 0.3302, 0.7851, 0.3251, 0.7775, 0.3338, 0.7805, 0.328, 0.7864, 0.3251, 0.7775, 0.3302, 0.7851, 0.3251, 0.7775, 0.3281, 0.7902, 0.3251, 0.8075, 0.3281, 0.7902, 0.3251, 0.7775, 0.328, 0.7864, 0.4684, 0.5689, 0.5006, 0.4931, 0.5006, 0.5689, 0.4685, 0.34, 0.5006, 0.4931, 0.4684, 0.5689, 0.4685, 0.34, 0.5005, 0.4479, 0.5006, 0.4931, 0.5005, 0.4479, 0.4964, 0.3401, 0.5006, 0.3401, 0.4964, 0.3401, 0.5005, 0.4479, 0.4685, 0.34, 0.4684, 0.2927, 0.4964, 0.3401, 0.4685, 0.34, 0.4684, 0.2927, 0.4964, 0.2926, 0.4964, 0.3401, 0.4987, 0.2927, 0.4964, 0.3401, 0.4964, 0.2926, 0.5422, 0.2932, 0.4964, 0.3401, 0.4987, 0.2927, 0.5598, 0.2935, 0.5858, 0.302, 0.5642, 0.302, 0.5598, 0.2935, 0.5902, 0.2935, 0.5858, 0.302, 0.3206, 0.6231, 0.3291, 0.4113, 0.329, 0.6085, 0.3206, 0.6231, 0.3206, 0.3709, 0.3291, 0.4113, 0.3206, 0.3709, 0.3258, 0.3709, 0.3291, 0.4113, 0.3206, 0.3709, 0.3257, 0.3465, 0.3258, 0.3709, 0.3206, 0.3709, 0.3206, 0.3465, 0.3257, 0.3465, 0.7638, 0.252, 0.74, 0.2824, 0.7161, 0.2519, 0.7638, 0.252, 0.7638, 0.2824, 0.74, 0.2824, 0.3473, 0.3689, 0.3488, 0.3705, 0.3473, 0.3705, 0.3426, 0.3696, 0.3473, 0.3689, 0.3473, 0.3705, 0.5422, 0.2594, 0.5477, 0.2679, 0.5422, 0.2687, 0.5422, 0.2932, 0.5541, 0.2753, 0.5481, 0.2932, 0.5422, 0.2932, 0.5477, 0.2679, 0.5541, 0.2753, 0.5006, 0.3401, 0.553, 0.3047, 0.5639, 0.3104, 0.5006, 0.3401, 0.4964, 0.3401, 0.553, 0.3047, 0.5598, 0.2935, 0.5541, 0.2753, 0.5648, 0.2829, 0.5598, 0.2935, 0.5481, 0.2932, 0.5541, 0.2753, 0.5541, 0.2753, 0.5633, 0.2678, 0.5648, 0.2829, 0.5598, 0.2935, 0.553, 0.3047, 0.5481, 0.2932, 0.553, 0.3047, 0.5598, 0.2935, 0.5642, 0.302, 0.5639, 0.3104, 0.553, 0.3047, 0.5642, 0.302, 0.3463, 0.3408, 0.3502, 0.3429, 0.3478, 0.3448, 0.3463, 0.3408, 0.3505, 0.337, 0.3502, 0.3429, 0.6079, 0.2594, 0.5477, 0.2679, 0.5422, 0.2594, 0.6079, 0.2594, 0.5633, 0.2678, 0.5477, 0.2679, 0.6079, 0.2594, 0.5868, 0.2677, 0.5633, 0.2678, 0.6024, 0.268, 0.5868, 0.2677, 0.6079, 0.2594, 0.5477, 0.2679, 0.5633, 0.2678, 0.5541, 0.2753, 0.5422, 0.2932, 0.5422, 0.2687, 0.5477, 0.2679, 0.5481, 0.2932, 0.553, 0.3047, 0.5422, 0.2932, 0.5422, 0.2594, 0.5008, 0.2606, 0.5014, 0.2538, 0.5422, 0.2594, 0.5422, 0.2687, 0.5008, 0.2606, 0.3512, 0.3275, 0.3559, 0.3058, 0.3505, 0.337, 0.7161, 0.1992, 0.7638, 0.252, 0.7161, 0.2519, 0.7161, 0.1992, 0.771, 0.2205, 0.7638, 0.252, 0.771, 0.1992, 0.771, 0.2205, 0.7161, 0.1992, 0.716, 0.1893, 0.771, 0.1992, 0.7161, 0.1992, 0.716, 0.1893, 0.771, 0.1893, 0.771, 0.1992, 0.716, 0.1792, 0.771, 0.1893, 0.716, 0.1893, 0.716, 0.1792, 0.771, 0.1792, 0.771, 0.1893, 0.6405, 0.2176, 0.5422, 0.2594, 0.5097, 0.2175, 0.6405, 0.2176, 0.6079, 0.2594, 0.5422, 0.2594, 0.3529, 0.2812, 0.3559, 0.3058, 0.3528, 0.3038, 0.3529, 0.2812, 0.3559, 0.2748, 0.3559, 0.3058, 0.3512, 0.2739, 0.3559, 0.2748, 0.3529, 0.2812, 0.5422, 0.2594, 0.5014, 0.2538, 0.5097, 0.2175, 0.3512, 0.3275, 0.3528, 0.3038, 0.3559, 0.3058, 0.5356, 0.4085, 0.547, 0.3903, 0.5505, 0.4086, 0.3463, 0.3408, 0.3512, 0.3275, 0.3505, 0.337, 0.5356, 0.4085, 0.5505, 0.4086, 0.5505, 0.4283, 0.5261, 0.4274, 0.5496, 0.4376, 0.5467, 0.4461, 0.5261, 0.4274, 0.5356, 0.4085, 0.5496, 0.4376, 0.5496, 0.4376, 0.5356, 0.4085, 0.5505, 0.4283, 0.7161, 0.2519, 0.74, 0.5554, 0.7161, 0.6569, 0.7161, 0.2519, 0.74, 0.2824, 0.74, 0.5554, 0.4964, 0.3401, 0.5422, 0.2932, 0.553, 0.3047, 0.3678, 0.2577, 0.3559, 0.2727, 0.3559, 0.2581, 0.3678, 0.2577, 0.3682, 0.2727, 0.3559, 0.2727, 0.3678, 0.2577, 0.3772, 0.2727, 0.3682, 0.2727, 0.3678, 0.2577, 0.3768, 0.2545, 0.3772, 0.2727, 0.3768, 0.2545, 0.387, 0.2398, 0.3772, 0.2727, 0.3559, 0.2581, 0.3677, 0.2501, 0.3678, 0.2577, 0.3559, 0.2581, 0.356, 0.2465, 0.3677, 0.2501, 0.3677, 0.2501, 0.3768, 0.2545, 0.3678, 0.2577, 0.5191, 0.4945, 0.5285, 0.4862, 0.5282, 0.4998, 0.5282, 0.4998, 0.5285, 0.4862, 0.5384, 0.482, 0.3512, 0.2581, 0.356, 0.2465, 0.3559, 0.2581, 0.3512, 0.2581, 0.3512, 0.2462, 0.356, 0.2465, 0.3512, 0.2709, 0.3559, 0.2581, 0.3559, 0.2727, 0.3512, 0.2709, 0.3512, 0.2581, 0.3559, 0.2581, 0.3559, 0.2727, 0.3512, 0.2739, 0.3512, 0.2709, 0.3559, 0.2727, 0.3559, 0.2748, 0.3512, 0.2739, 0.5422, 0.2687, 0.4987, 0.2927, 0.5008, 0.2606, 0.5422, 0.2687, 0.5422, 0.2932, 0.4987, 0.2927, 0.3478, 0.3448, 0.3488, 0.3705, 0.3473, 0.3689, 0.3478, 0.3448, 0.3502, 0.3429, 0.3488, 0.3705, 0.3426, 0.3696, 0.3478, 0.3448, 0.3473, 0.3689, 0.3426, 0.3696, 0.3463, 0.3408, 0.3478, 0.3448, 0.5005, 0.5867, 0.4684, 0.5689, 0.5006, 0.5689, 0.5005, 0.5867, 0.4683, 0.5867, 0.4684, 0.5689, 0.3269, 0.6231, 0.3206, 0.6231, 0.329, 0.6085, 0.4555, 0.6184, 0.4652, 0.5859, 0.4652, 0.6184, 0.3206, 0.6511, 0.3206, 0.6231, 0.3269, 0.6231, 0.7673, 0.6569, 0.7161, 0.6569, 0.74, 0.5554, 0.7673, 0.6569, 0.74, 0.5554, 0.7673, 0.5554, 0.716, 0.6691, 0.7673, 0.6569, 0.779, 0.6691, 0.716, 0.6691, 0.7161, 0.6569, 0.7673, 0.6569, 0.779, 0.682, 0.716, 0.6691, 0.779, 0.6691, 0.779, 0.682, 0.716, 0.6821, 0.716, 0.6691, 0.7789, 0.6946, 0.716, 0.6821, 0.779, 0.682, 0.7789, 0.6946, 0.7159, 0.6946, 0.716, 0.6821, 0.7789, 0.6946, 0.7159, 0.7084, 0.7159, 0.6946, 0.7789, 0.6946, 0.7789, 0.7084, 0.7159, 0.7084, 0.4826, 0.6071, 0.483, 0.7105, 0.4738, 0.713, 0.497, 0.6833, 0.483, 0.7105, 0.4826, 0.6071, 0.497, 0.3061, 0.4826, 0.6071, 0.4826, 0.2487, 0.497, 0.3061, 0.497, 0.6833, 0.4826, 0.6071, 0.4826, 0.2487, 0.497, 0.2572, 0.497, 0.3061, 0.4826, 0.2487, 0.496, 0.2477, 0.497, 0.2572, 0.4826, 0.2487, 0.4932, 0.2393, 0.496, 0.2477, 0.4901, 0.7042, 0.497, 0.6833, 0.4951, 0.6943, 0.4901, 0.7042, 0.483, 0.7105, 0.497, 0.6833, 0.4842, 0.6582, 0.4876, 0.7146, 0.4842, 0.7298, 0.3478, 0.734, 0.3393, 0.6854, 0.3478, 0.6519, 0.3393, 0.6854, 0.3478, 0.734, 0.3415, 0.734, 0.6269, 0.4778, 0.5005, 0.4479, 0.6494, 0.448, 0.5972, 0.4896, 0.5005, 0.4479, 0.6269, 0.4778, 0.5527, 0.4896, 0.5005, 0.4479, 0.5972, 0.4896, 0.523, 0.4777, 0.5005, 0.4479, 0.5527, 0.4896, 0.5006, 0.5689, 0.5637, 0.5868, 0.5637, 0.6539, 0.5006, 0.5689, 0.5637, 0.4931, 0.5637, 0.5868, 0.5637, 0.4931, 0.5006, 0.5689, 0.5006, 0.4931, 0.5637, 0.6539, 0.5007, 0.6541, 0.5006, 0.5689, 0.586, 0.5868, 0.5637, 0.6539, 0.5637, 0.5868, 0.586, 0.5868, 0.586, 0.6539, 0.5637, 0.6539, 0.586, 0.7236, 0.5637, 0.6539, 0.586, 0.6539, 0.586, 0.7236, 0.5638, 0.7236, 0.5637, 0.6539, 0.5007, 0.6541, 0.5143, 0.6947, 0.5007, 0.6948, 0.5637, 0.6539, 0.5143, 0.6947, 0.5007, 0.6541, 0.5638, 0.7236, 0.5143, 0.6947, 0.5637, 0.6539, 0.5143, 0.6947, 0.5183, 0.7238, 0.5143, 0.7238, 0.5638, 0.7236, 0.5183, 0.7238, 0.5143, 0.6947, 0.3421, 0.6519, 0.3478, 0.6519, 0.3393, 0.6854, 0.46, 0.8469, 0.486, 0.8514, 0.486, 0.8469, 0.46, 0.8469, 0.46, 0.8514, 0.486, 0.8514, 0.5085, 0.8469, 0.54, 0.8514, 0.5085, 0.8514, 0.5085, 0.8469, 0.5398, 0.8469, 0.54, 0.8514, 0.486, 0.8469, 0.5085, 0.8514, 0.5085, 0.8469, 0.486, 0.8469, 0.486, 0.8514, 0.5085, 0.8514, 0.46, 0.8469, 0.4286, 0.8514, 0.46, 0.8514, 0.46, 0.8469, 0.4286, 0.8469, 0.4286, 0.8514, 0.4288, 0.846, 0.5332, 0.8416, 0.5332, 0.846, 0.4288, 0.846, 0.505, 0.8371, 0.5332, 0.8416, 0.4288, 0.846, 0.457, 0.8371, 0.505, 0.8371, 0.4288, 0.8416, 0.457, 0.8371, 0.4288, 0.846, 0.37, 0.8955, 0.347, 0.9079, 0.347, 0.8702, 0.37, 0.8955, 0.4029, 0.9059, 0.347, 0.9079, 0.5014, 0.6971, 0.5121, 0.7252, 0.5102, 0.7372, 0.5014, 0.6971, 0.5121, 0.6961, 0.5121, 0.7252, 0.3512, 0.2361, 0.356, 0.2465, 0.3512, 0.2462, 0.3512, 0.2361, 0.356, 0.2364, 0.356, 0.2465, 0.5153, 0.5601, 0.5165, 0.5658, 0.5152, 0.5658, 0.5153, 0.5601, 0.5186, 0.5601, 0.5165, 0.5658, 0.5186, 0.4518, 0.5153, 0.5601, 0.5153, 0.4515, 0.5186, 0.4518, 0.5186, 0.5601, 0.5153, 0.5601, 0.5102, 0.7372, 0.4997, 0.71, 0.5014, 0.6971, 0.3525, 0.7497, 0.3563, 0.7535, 0.3535, 0.7559, 0.5044, 0.7328, 0.4997, 0.71, 0.5102, 0.7372, 0.3379, 0.7476, 0.3449, 0.7405, 0.3467, 0.7553, 0.5443, 0.6833, 0.5443, 0.6946, 0.5355, 0.6833, 0.3602, 0.7536, 0.3575, 0.7431, 0.3602, 0.7431, 0.3602, 0.7536, 0.3575, 0.7536, 0.3575, 0.7431, 0.3384, 0.7143, 0.3359, 0.7105, 0.3359, 0.7143, 0.3384, 0.7143, 0.3384, 0.7105, 0.3359, 0.7105, 0.3384, 0.7105, 0.3359, 0.703, 0.3359, 0.7105, 0.3384, 0.7105, 0.3384, 0.703, 0.3359, 0.703, 0.3384, 0.703, 0.3359, 0.6912, 0.3359, 0.703, 0.3384, 0.703, 0.3384, 0.688, 0.3359, 0.6912, 0.3359, 0.6667, 0.3384, 0.688, 0.3384, 0.6667, 0.3359, 0.6667, 0.3359, 0.6912, 0.3384, 0.688, 0.3374, 0.7247, 0.3348, 0.7154, 0.3374, 0.7154, 0.08062, 0.4486, 0.03399, 0.4332, 0.08063, 0.4332, 0.08062, 0.4486, 0.03399, 0.4486, 0.03399, 0.4332, 0.3478, 0.6414, 0.3421, 0.6519, 0.341, 0.6414, 0.3421, 0.6519, 0.3478, 0.6414, 0.3478, 0.6519, 0.5385, 0.5672, 0.5222, 0.4559, 0.5385, 0.4559, 0.5339, 0.5672, 0.5222, 0.4559, 0.5385, 0.5672, 0.5267, 0.5672, 0.5222, 0.4559, 0.5339, 0.5672, 0.5319, 0.4853, 0.5319, 0.351, 0.5366, 0.4853, 0.5283, 0.4768, 0.5319, 0.351, 0.5319, 0.4853, 0.5186, 0.5601, 0.5186, 0.4518, 0.5222, 0.4559, 0.5191, 0.4945, 0.5236, 0.481, 0.5285, 0.4862, 0.5204, 0.5702, 0.5186, 0.5601, 0.5222, 0.5672, 0.356, 0.2465, 0.356, 0.2364, 0.3677, 0.2501, 0.5204, 0.5702, 0.5165, 0.5658, 0.5186, 0.5601, 0.5583, 0.3401, 0.5521, 0.3662, 0.549, 0.3561, 0.5583, 0.3401, 0.5727, 0.3695, 0.5521, 0.3662, 0.5499, 0.3493, 0.5583, 0.3401, 0.549, 0.3561, 0.5499, 0.3493, 0.5573, 0.3398, 0.5583, 0.3401, 0.5523, 0.3424, 0.5573, 0.3398, 0.5499, 0.3493, 0.5521, 0.5657, 0.5727, 0.3695, 0.5653, 0.5878, 0.5521, 0.5657, 0.5521, 0.3662, 0.5727, 0.3695, 0.3261, 0.7247, 0.3348, 0.7154, 0.3374, 0.7247, 0.3261, 0.7247, 0.3261, 0.7154, 0.3348, 0.7154, 0.3261, 0.7365, 0.3374, 0.7247, 0.3374, 0.7365, 0.3261, 0.7365, 0.3261, 0.7247, 0.3374, 0.7247, 0.3261, 0.7639, 0.3374, 0.7365, 0.3374, 0.7639, 0.3261, 0.7639, 0.3261, 0.7365, 0.3374, 0.7365, 0.3261, 0.7049, 0.3348, 0.7154, 0.3261, 0.7154, 0.3261, 0.7049, 0.3348, 0.7049, 0.3348, 0.7154, 0.3261, 0.695, 0.3348, 0.7049, 0.3261, 0.7049, 0.3261, 0.695, 0.3348, 0.695, 0.3348, 0.7049, 0.3261, 0.6842, 0.3348, 0.695, 0.3261, 0.695, 0.3261, 0.6842, 0.3348, 0.6842, 0.3348, 0.695, 0.3261, 0.6735, 0.3348, 0.6842, 0.3261, 0.6842, 0.3261, 0.6735, 0.3348, 0.6735, 0.3348, 0.6842, 0.327, 0.6473, 0.3261, 0.6735, 0.3261, 0.6473, 0.327, 0.6473, 0.3348, 0.6735, 0.3261, 0.6735, 0.3261, 0.6391, 0.327, 0.6473, 0.3261, 0.6473, 0.3261, 0.6391, 0.327, 0.6391, 0.327, 0.6473, 0.3242, 0.6658, 0.3251, 0.6882, 0.3242, 0.6882, 0.3242, 0.6658, 0.3251, 0.6658, 0.3251, 0.6882, 0.3261, 0.7639, 0.3271, 0.771, 0.3261, 0.771, 0.3374, 0.7639, 0.3271, 0.771, 0.3261, 0.7639, 0.55, 0.5703, 0.5535, 0.5899, 0.5524, 0.5728, 0.5399, 0.5703, 0.5535, 0.5899, 0.55, 0.5703, 0.5372, 0.5739, 0.5535, 0.5899, 0.5399, 0.5703, 0.5357, 0.5902, 0.5535, 0.5899, 0.5372, 0.5739, 0.5357, 0.5902, 0.552, 0.5971, 0.5535, 0.5899, 0.5368, 0.5967, 0.552, 0.5971, 0.5357, 0.5902, 0.5368, 0.5967, 0.5489, 0.6015, 0.552, 0.5971, 0.5368, 0.5967, 0.5443, 0.6034, 0.5489, 0.6015, 0.5399, 0.6019, 0.5443, 0.6034, 0.5368, 0.5967, 0.5733, 0.3744, 0.5653, 0.5878, 0.5727, 0.3695, 0.5733, 0.3744, 0.5733, 0.5878, 0.5653, 0.5878, 0.3311, 0.8033, 0.3421, 0.8017, 0.3242, 0.8086, 0.3412, 0.8016, 0.3421, 0.8017, 0.3311, 0.8033, 0.3353, 0.7934, 0.3412, 0.8016, 0.3311, 0.8033, 0.3353, 0.7934, 0.3433, 0.7919, 0.3412, 0.8016, 0.3433, 0.7919, 0.3346, 0.778, 0.3404, 0.7721, 0.3433, 0.7919, 0.3357, 0.7819, 0.3346, 0.778, 0.3353, 0.7934, 0.3357, 0.7819, 0.3433, 0.7919, 0.3363, 0.7636, 0.3346, 0.778, 0.3263, 0.7738, 0.3363, 0.7636, 0.3404, 0.7721, 0.3346, 0.778, 0.547, 0.3903, 0.5516, 0.3787, 0.5505, 0.4086, 0.5201, 0.5675, 0.5183, 0.5649, 0.5183, 0.5675, 0.5343, 0.4723, 0.53, 0.5675, 0.5343, 0.5845, 0.5343, 0.4723, 0.53, 0.4487, 0.53, 0.5675, 0.53, 0.4487, 0.5201, 0.5675, 0.53, 0.5675, 0.53, 0.4487, 0.5183, 0.5649, 0.5201, 0.5675, 0.53, 0.4487, 0.5183, 0.4487, 0.5183, 0.5649, 0.3521, 0.3112, 0.3512, 0.2739, 0.3529, 0.2812, 0.3521, 0.3112, 0.3513, 0.3188, 0.3512, 0.2739, 0.5166, 0.3851, 0.5396, 0.3949, 0.519, 0.3762, 0.5166, 0.3851, 0.5198, 0.4335, 0.5396, 0.3949, 0.5159, 0.4311, 0.5198, 0.4335, 0.5166, 0.3851, 0.53, 0.5845, 0.5176, 0.5876, 0.5306, 0.5876, 0.53, 0.5845, 0.5179, 0.5845, 0.5176, 0.5876, 0.53, 0.5845, 0.5186, 0.5704, 0.5179, 0.5845, 0.53, 0.5845, 0.53, 0.5675, 0.5186, 0.5704, 0.53, 0.5675, 0.5201, 0.5675, 0.5186, 0.5704, 0.5343, 0.5845, 0.53, 0.5845, 0.5306, 0.5876, 0.5343, 0.5845, 0.53, 0.5675, 0.53, 0.5845, 0.5183, 0.5675, 0.5182, 0.5694, 0.5201, 0.5675, 0.5182, 0.5694, 0.5186, 0.5704, 0.5201, 0.5675, 0.5154, 0.4342, 0.53, 0.438, 0.5306, 0.4342, 0.5154, 0.4342, 0.5154, 0.438, 0.53, 0.438, 0.5345, 0.4401, 0.5343, 0.4723, 0.5372, 0.4392, 0.5322, 0.4422, 0.5343, 0.4723, 0.5345, 0.4401, 0.5322, 0.4422, 0.53, 0.4487, 0.5343, 0.4723, 0.53, 0.4418, 0.5154, 0.438, 0.5154, 0.4418, 0.53, 0.4418, 0.53, 0.438, 0.5154, 0.438, 0.5154, 0.4487, 0.53, 0.4418, 0.5154, 0.4418, 0.5183, 0.4487, 0.53, 0.4418, 0.5154, 0.4487, 0.5183, 0.4487, 0.53, 0.4487, 0.53, 0.4418, 0.496, 0.7004, 0.4966, 0.6994, 0.4966, 0.6875, 0.3586, 0.7613, 0.3561, 0.764, 0.3561, 0.7613, 0.3586, 0.7613, 0.3586, 0.764, 0.3561, 0.764, 0.3586, 0.7575, 0.3561, 0.7613, 0.3561, 0.7575, 0.3586, 0.7575, 0.3586, 0.7613, 0.3561, 0.7613, 0.3586, 0.755, 0.3561, 0.7575, 0.3561, 0.755, 0.3586, 0.755, 0.3586, 0.7575, 0.3561, 0.7575, 0.3586, 0.771, 0.3561, 0.774, 0.3561, 0.771, 0.3586, 0.771, 0.3586, 0.774, 0.3561, 0.774, 0.3586, 0.764, 0.3561, 0.767, 0.3561, 0.764, 0.3586, 0.764, 0.3586, 0.767, 0.3561, 0.767, 0.3586, 0.767, 0.3561, 0.771, 0.3561, 0.767, 0.3586, 0.767, 0.3586, 0.771, 0.3561, 0.771, 0.3338, 0.7805, 0.3321, 0.7864, 0.3356, 0.7844, 0.3338, 0.7805, 0.3302, 0.7851, 0.3321, 0.7864, 0.3356, 0.7844, 0.332, 0.7902, 0.3343, 0.7933, 0.3356, 0.7844, 0.3321, 0.7864, 0.332, 0.7902, 0.3303, 0.7916, 0.3343, 0.7933, 0.332, 0.7902, 0.3253, 0.8075, 0.3343, 0.7933, 0.3303, 0.7916, 0.3253, 0.8075, 0.3281, 0.7902, 0.3251, 0.8075, 0.3303, 0.7916, 0.3281, 0.7902, 0.3253, 0.8075, 0.3251, 0.7775, 0.3302, 0.7851, 0.3338, 0.7805, 0.3251, 0.7775, 0.328, 0.7864, 0.3302, 0.7851, 0.3281, 0.7902, 0.3251, 0.7775, 0.3251, 0.8075, 0.3251, 0.7775, 0.3281, 0.7902, 0.328, 0.7864, 0.5097, 0.1815, 0.6405, 0.2176, 0.5097, 0.2175, 0.5097, 0.1815, 0.6405, 0.1815, 0.6405, 0.2176, 0.5862, 0.3104, 0.5006, 0.3401, 0.5639, 0.3104, 0.5862, 0.3104, 0.6495, 0.3402, 0.5006, 0.3401, 0.4166, 0.527, 0.4317, 0.527, 0.4267, 0.5328, 0.4166, 0.5245, 0.4317, 0.527, 0.4166, 0.527, 0.4166, 0.5245, 0.4317, 0.5245, 0.4317, 0.527, 0.4265, 0.5185, 0.4317, 0.5245, 0.4166, 0.5245, 0.2333, 0.4199, 0.2312, 0.4442, 0.2312, 0.4199, 0.2333, 0.4199, 0.2333, 0.4442, 0.2312, 0.4442, 0.3488, 0.7523, 0.3535, 0.7559, 0.3516, 0.7521, 0.3488, 0.7523, 0.3467, 0.7553, 0.3535, 0.7559, 0.3535, 0.7559, 0.3525, 0.7497, 0.3516, 0.7521, 0.3476, 0.7505, 0.3467, 0.7553, 0.3488, 0.7523, 0.3494, 0.7301, 0.3514, 0.7473, 0.3525, 0.7497, 0.3476, 0.7505, 0.3448, 0.7405, 0.3467, 0.7553, 0.3448, 0.7405, 0.3514, 0.7473, 0.3494, 0.7301, 0.3485, 0.7478, 0.3448, 0.7405, 0.3476, 0.7505, 0.3485, 0.7478, 0.3514, 0.7473, 0.3448, 0.7405, 0.3535, 0.7559, 0.3488, 0.7523, 0.3517, 0.752, 0.3535, 0.7559, 0.3467, 0.7553, 0.3488, 0.7523, 0.3525, 0.7497, 0.3535, 0.7559, 0.3517, 0.752, 0.3467, 0.7553, 0.3476, 0.7504, 0.3488, 0.7523, 0.3514, 0.7473, 0.3494, 0.7301, 0.3525, 0.7497, 0.3449, 0.7405, 0.3476, 0.7504, 0.3467, 0.7553, 0.3514, 0.7473, 0.3449, 0.7405, 0.3494, 0.7301, 0.3449, 0.7405, 0.3485, 0.7478, 0.3476, 0.7504, 0.3485, 0.7478, 0.3449, 0.7405, 0.3514, 0.7473, 0.583, 0.3853, 0.5868, 0.3891, 0.5822, 0.3891, 0.583, 0.3853, 0.5862, 0.3853, 0.5868, 0.3891, 0.583, 0.393, 0.5868, 0.3891, 0.5862, 0.393, 0.583, 0.393, 0.5822, 0.3891, 0.5868, 0.3891, 0.4345, 0.7733, 0.3621, 0.7929, 0.3621, 0.7733, 0.4345, 0.7733, 0.4345, 0.7929, 0.3621, 0.7929, 0.4762, 0.6612, 0.4655, 0.6673, 0.4741, 0.6928, 0.4655, 0.6673, 0.4734, 0.648, 0.4676, 0.6397, 0.4734, 0.648, 0.4655, 0.6673, 0.4762, 0.6612, 0.4166, 0.527, 0.4317, 0.527, 0.4267, 0.5328, 0.4166, 0.5245, 0.4317, 0.527, 0.4166, 0.527, 0.4166, 0.5245, 0.4317, 0.5245, 0.4317, 0.527, 0.4265, 0.5185, 0.4317, 0.5245, 0.4166, 0.5245, 0.4317, 0.527, 0.4166, 0.527, 0.4267, 0.5328, 0.4317, 0.527, 0.4166, 0.5245, 0.4166, 0.527, 0.4317, 0.527, 0.4317, 0.5245, 0.4166, 0.5245, 0.4317, 0.5245, 0.4265, 0.5185, 0.4166, 0.5245, 0.4317, 0.527, 0.4166, 0.527, 0.4267, 0.5328, 0.4317, 0.527, 0.4166, 0.5245, 0.4166, 0.527, 0.4317, 0.527, 0.4317, 0.5245, 0.4166, 0.5245, 0.4317, 0.5245, 0.4265, 0.5185, 0.4166, 0.5245, 0.2333, 0.4199, 0.2312, 0.4442, 0.2312, 0.4199, 0.2333, 0.4199, 0.2333, 0.4442, 0.2312, 0.4442, 0.2312, 0.4442, 0.2333, 0.4199, 0.2312, 0.4199, 0.2312, 0.4442, 0.2333, 0.4442, 0.2333, 0.4199, 0.2312, 0.4442, 0.2333, 0.4667, 0.2333, 0.4442, 0.2312, 0.4442, 0.2312, 0.4667, 0.2333, 0.4667, 0.586, 0.5868, 0.5824, 0.5248, 0.586, 0.4931, 0.4058, 0.6239, 0.4034, 0.6085, 0.4034, 0.5705, 0.586, 0.4931, 0.5674, 0.5248, 0.5637, 0.4931, 0.586, 0.4931, 0.5824, 0.5248, 0.5674, 0.5248, 0.5674, 0.5689, 0.586, 0.5868, 0.5637, 0.5868, 0.5674, 0.5689, 0.5824, 0.5689, 0.586, 0.5868, 0.5674, 0.5248, 0.5637, 0.5868, 0.5637, 0.4931, 0.5674, 0.5248, 0.5674, 0.5689, 0.5637, 0.5868, 0.5824, 0.5248, 0.5674, 0.5689, 0.5674, 0.5248, 0.5824, 0.5248, 0.5824, 0.5689, 0.5674, 0.5689, 0.7875, 1.05, 0.791, 1.046, 0.7875, 1.046, 0.7875, 1.05, 0.791, 1.05, 0.791, 1.046, 0.7875, 1.054, 0.791, 1.05, 0.7875, 1.05, 0.7875, 1.054, 0.791, 1.054, 0.791, 1.05, 0.7875, 1.059, 0.791, 1.054, 0.7875, 1.054, 0.7875, 1.059, 0.791, 1.059, 0.791, 1.054, 0.7875, 1.063, 0.791, 1.059, 0.7875, 1.059, 0.7875, 1.063, 0.791, 1.063, 0.791, 1.059, 0.7875, 1.059, 0.791, 1.063, 0.7875, 1.063, 0.7875, 1.059, 0.791, 1.059, 0.791, 1.063, 0.7875, 1.054, 0.791, 1.059, 0.7875, 1.059, 0.7875, 1.054, 0.791, 1.054, 0.791, 1.059, 0.7875, 1.05, 0.791, 1.054, 0.7875, 1.054, 0.7875, 1.05, 0.791, 1.05, 0.791, 1.054, 0.7875, 1.046, 0.791, 1.05, 0.7875, 1.05, 0.7875, 1.046, 0.791, 1.046, 0.791, 1.05, 0.7924, 1.063, 0.7924, 1.071, 0.7907, 1.067, 0.8011, 1.063, 0.7924, 1.063, 0.7968, 1.062, 0.8011, 1.071, 0.8011, 1.063, 0.8029, 1.067, 0.7924, 1.071, 0.8011, 1.071, 0.7968, 1.072, 0.8011, 1.063, 0.7924, 1.071, 0.7924, 1.063, 0.8011, 1.071, 0.7924, 1.071, 0.8011, 1.063, 0.7839, 1.062, 0.7824, 1.046, 0.7839, 1.046, 0.7839, 1.062, 0.7824, 1.062, 0.7824, 1.046, 0.7862, 1.062, 0.7839, 1.046, 0.7862, 1.046, 0.7862, 1.062, 0.7839, 1.062, 0.7839, 1.046, 0.7824, 1.062, 0.7839, 1.064, 0.7824, 1.064, 0.7824, 1.062, 0.7839, 1.062, 0.7839, 1.064, 0.7802, 1.046, 0.7824, 1.062, 0.7802, 1.062, 0.7802, 1.046, 0.7824, 1.046, 0.7824, 1.062, 0.7839, 1.046, 0.7824, 1.045, 0.7839, 1.045, 0.7839, 1.046, 0.7824, 1.046, 0.7824, 1.045, 0.7839, 1.062, 0.7824, 1.046, 0.7839, 1.046, 0.7839, 1.062, 0.7824, 1.062, 0.7824, 1.046, 0.7862, 1.062, 0.7839, 1.046, 0.7862, 1.046, 0.7862, 1.062, 0.7839, 1.062, 0.7839, 1.046, 0.7824, 1.062, 0.7839, 1.064, 0.7824, 1.064, 0.7824, 1.062, 0.7839, 1.062, 0.7839, 1.064, 0.7802, 1.046, 0.7824, 1.062, 0.7802, 1.062, 0.7802, 1.046, 0.7824, 1.046, 0.7824, 1.062, 0.7839, 1.046, 0.7824, 1.045, 0.7839, 1.045, 0.7839, 1.046, 0.7824, 1.046, 0.7824, 1.045, 0.796, 1.06, 0.7977, 1.053, 0.7977, 1.06, 0.796, 1.06, 0.796, 1.053, 0.7977, 1.053, 0.7942, 1.06, 0.796, 1.053, 0.796, 1.06, 0.7942, 1.06, 0.7942, 1.053, 0.796, 1.053, 0.7925, 1.06, 0.7942, 1.053, 0.7942, 1.06, 0.7925, 1.06, 0.7925, 1.053, 0.7942, 1.053, 0.7977, 1.06, 0.7994, 1.053, 0.7994, 1.06, 0.7977, 1.06, 0.7977, 1.053, 0.7994, 1.053, 0.7942, 1.06, 0.7925, 1.062, 0.7925, 1.06, 0.7942, 1.06, 0.7942, 1.062, 0.7925, 1.062, 0.7942, 1.048, 0.7925, 1.047, 0.7942, 1.047, 0.7942, 1.048, 0.7925, 1.048, 0.7925, 1.047, 0.796, 1.053, 0.7977, 1.048, 0.7977, 1.053, 0.796, 1.053, 0.796, 1.048, 0.7977, 1.048, 0.7942, 1.053, 0.796, 1.048, 0.796, 1.053, 0.7942, 1.053, 0.7942, 1.048, 0.796, 1.048, 0.7925, 1.048, 0.7942, 1.053, 0.7925, 1.053, 0.7925, 1.048, 0.7942, 1.048, 0.7942, 1.053, 0.7977, 1.048, 0.7994, 1.053, 0.7977, 1.053, 0.7977, 1.048, 0.7994, 1.048, 0.7994, 1.053, 0.3281, 0.7902, 0.3253, 0.8075, 0.3251, 0.8075, 0.3303, 0.7916, 0.3253, 0.8075, 0.3281, 0.7902, 0.4517, 0.6273, 0.4676, 0.6397, 0.4517, 0.6273, 0.4517, 0.6673, 0.4676, 0.6397, 0.4517, 0.6273, 0.4655, 0.6673, 0.4676, 0.6397, 0.4517, 0.6673, 0.262, 0.6806, 0.2496, 0.6844, 0.2434, 0.6806, 0.8694, 0.04393, 0.8694, 0.8081, 0.9938, 0.04393, 0.9938, 0.04393, 0.8694, 0.8081, 0.9938, 0.8081, 0.87, 0.03125, 0.9936, 0.03125, 0.9936, 0.007813, 0.87, 0.03125, 0.9936, 0.007813, 0.87, 0.007811, 0.87, 0.0548, 0.9936, 0.0548, 0.9936, 0.03125, 0.87, 0.0548, 0.9936, 0.03125, 0.87, 0.03125, 0.87, 0.07742, 0.9936, 0.07742, 0.9936, 0.0548, 0.87, 0.07742, 0.9936, 0.0548, 0.87, 0.0548, 0.87, 0.1025, 0.9936, 0.1025, 0.9936, 0.07742, 0.87, 0.1025, 0.9936, 0.07742, 0.87, 0.07742, 0.87, 0.1261, 0.9936, 0.1025, 0.9936, 0.1261, 0.87, 0.1261, 0.87, 0.1025, 0.9936, 0.1025, 0.87, 0.149, 0.9936, 0.1261, 0.9936, 0.149, 0.87, 0.149, 0.87, 0.1261, 0.9936, 0.1261, 0.87, 0.4007, 0.9936, 0.2998, 0.9936, 0.4007, 0.87, 0.4007, 0.87, 0.2998, 0.9936, 0.2998, 0.87, 0.9032, 0.9935, 0.9032, 0.9936, 0.4007, 0.87, 0.9032, 0.9936, 0.4007, 0.87, 0.4007, 0.87, 1.049, 0.9935, 1.049, 0.9935, 0.9032, 0.87, 1.049, 0.9935, 0.9032, 0.87, 0.9032, 0.9936, 1.151, 0.8723, 1.151, 0.8723, 1.194, 0.9936, 1.151, 0.8723, 1.194, 0.9936, 1.194, 0.9936, 1.105, 0.8723, 1.105, 0.8723, 1.151, 0.9936, 1.105, 0.8723, 1.151, 0.9936, 1.151, 0.9936, 1.058, 0.8723, 1.058, 0.8723, 1.105, 0.9936, 1.058, 0.8723, 1.105, 0.9936, 1.105, 0.9936, 1.012, 0.8723, 1.012, 0.8723, 1.058, 0.9936, 1.012, 0.8723, 1.058, 0.9936, 1.058, 0.9936, 0.9677, 0.8723, 0.9677, 0.8723, 1.012, 0.9936, 0.9677, 0.8723, 1.012, 0.9936, 1.012, 0.9938, 0.8081, 0.8694, 0.8081, 0.8694, 0.841, 0.9938, 0.8081, 0.8694, 0.841, 0.9938, 0.841, 0.87, 0.007811, 0.9936, 0.007813, 0.9936, -0.1048, 0.87, 0.007811, 0.9936, -0.1048, 0.87, -0.1049, 0.9938, 0.005794, 0.8694, 0.005795, 0.8694, 0.04393, 0.8694, 0.04393, 0.9938, 0.04393, 0.9938, 0.005794, 0.9936, 0.2998, 0.87, 0.149, 0.9936, 0.149, 0.9936, 0.2998, 0.87, 0.2998, 0.87, 0.149, 0.8723, 0.8416, 0.8723, 0.9677, 0.9936, 0.9677, 0.8723, 0.8416, 0.9936, 0.9677, 0.9936, 0.8416, 0.03124, 0.09426, 0.03883, 0.07625, 0.05265, 0.06308, 0.1396, 0.01709, 0.1633, -0.0007721, 0.7376, 0.01427, 0.7595, 0.0272, 0.8103, 0.06984, 0.8259, 0.08729, 0.8312, 0.1117, 0.8245, 0.1358, 0.807, 0.1532, 0.7855, 0.1587, 0.6693, 0.1586, 0.2692, 0.1502, 0.1888, 0.1495, 0.06874, 0.1524, 0.05148, 0.1462, 0.0378, 0.1327, 0.03038, 0.1132, 0.4915, 0.04003, 0.4789, 0.03147, 0.1464, 0.03137, 0.1362, 0.04257, 0.08846, 0.07465, 0.0807, 0.08387, 0.07654, 0.09632, 0.07623, 0.1093, 0.08065, 0.1226, 0.08858, 0.1316, 0.09849, 0.1357, 0.167, 0.132, 0.2128, 0.1313, 0.4413, 0.1314, 0.5076, 0.1298, 0.5198, 0.1257, 0.5296, 0.1135, 0.5332, 0.09695, 0.5299, 0.08028, 0.5209, 0.06854, 0.1249, 0.04172, 0.07852, 0.08274, 0.06942, 0.09413, 0.06644, 0.1099, 0.07055, 0.1253, 0.08103, 0.1363, 0.09381, 0.1396, 0.1626, 0.1382, 0.3995, 0.1281, 0.4471, 0.1267, 0.5182, 0.1272, 0.5284, 0.123, 0.5364, 0.1142, 0.5406, 0.1015, 0.54, 0.08939, 0.5354, 0.07791, 0.5271, 0.0696, 0.4825, 0.03691, 0.466, 0.03158, 0.1525, 0.02415, 0.6189, 0.3811, 0.3811, 0.3811, 0.3811, 0.1433, 0.6189, 0.1433, 0.3811, 0.6189, 0.1433, 0.6189, 0.1433, 0.3811, 0.3811, 0.3811, 0.3811, 0.3811, 0.1433, 0.3811, 0.1433, 0.1433, 0.3811, 0.1433, 0.3811, 0.6189, 0.3811, 0.3811, 0.6189, 0.3811, 0.6189, 0.6189, 0.8567, 0.3811, 0.6189, 0.3811, 0.6189, 0.1433, 0.8567, 0.1433, 0.3811, 0.6189, 0.3811, 0.8567, 0.1433, 0.8567, 0.1433, 0.6189, 0.3054, 0.6515, 0.2423, 0.6515, 0.2423, 0.5244, 0.3054, 0.5244, 0.4597, 0.6058, 0.3967, 0.6058, 0.3967, 0.5244, 0.4597, 0.5244, 0.3492, 0.5244, 0.2862, 0.5244, 0.2862, 0.3973, 0.3492, 0.3973, 0.2231, 0.3185, 0.2862, 0.3185, 0.2862, 0.4455, 0.2231, 0.4455, 0.3492, 0.3185, 0.4122, 0.3185, 0.4122, 0.4455, 0.3492, 0.4455, 0.6189, 0.3811, 0.3811, 0.3811, 0.3811, 0.1433, 0.6189, 0.1433, 0.3811, 0.6189, 0.1433, 0.6189, 0.1433, 0.3811, 0.3811, 0.3811, 0.3811, 0.3811, 0.1433, 0.3811, 0.1433, 0.1433, 0.3811, 0.1433, 0.3811, 0.6189, 0.3811, 0.3811, 0.6189, 0.3811, 0.6189, 0.6189, 0.8567, 0.3811, 0.6189, 0.3811, 0.6189, 0.1433, 0.8567, 0.1433, 0.3811, 0.6189, 0.3811, 0.8567, 0.1433, 0.8567, 0.1433, 0.6189, 0.2125, 0.3684, 0.1903, 0.3684, 0.1903, 0.3512, 0.2125, 0.3512, 0.1667, 0.443, 0.1667, 0.4133, 0.1889, 0.4133, 0.1889, 0.443, 0.1785, 0.3804, 0.1564, 0.3804, 0.1564, 0.3512, 0.1785, 0.3512, 0.1889, 0.4272, 0.1889, 0.3975, 0.2111, 0.3975, 0.2111, 0.4272, 0.1446, 0.4146, 0.1667, 0.4146, 0.1667, 0.4438, 0.1446, 0.4438, 0.1889, 0.4568, 0.1889, 0.4272, 0.2107, 0.4272, 0.2107, 0.4568, 0.3013, 0.4975, 0.2219, 0.4975, 0.2219, 0.4181, 0.3013, 0.4181, 0.2219, 0.5768, 0.1425, 0.5768, 0.1425, 0.4975, 0.2219, 0.4975, 0.2219, 0.4975, 0.1425, 0.4975, 0.1425, 0.4181, 0.2219, 0.4181, 0.2219, 0.5768, 0.2219, 0.4975, 0.3013, 0.4975, 0.3013, 0.5768, 0.3807, 0.4975, 0.3013, 0.4975, 0.3013, 0.4181, 0.3807, 0.4181, 0.2219, 0.5768, 0.2219, 0.6562, 0.1425, 0.6562, 0.1425, 0.5768, 0.1934, 0.6536, 0.1723, 0.6536, 0.1723, 0.6325, 0.1934, 0.6325, 0.1723, 0.6746, 0.1513, 0.6746, 0.1513, 0.6536, 0.1723, 0.6536, 0.1723, 0.6536, 0.1513, 0.6536, 0.1513, 0.6325, 0.1723, 0.6325, 0.1723, 0.6746, 0.1723, 0.6536, 0.1934, 0.6536, 0.1934, 0.6746, 0.2144, 0.6536, 0.1934, 0.6536, 0.1934, 0.6325, 0.2144, 0.6325, 0.1723, 0.6746, 0.1723, 0.6957, 0.1513, 0.6957, 0.1513, 0.6746, 0.4092, 0.4541, 0.3917, 0.4541, 0.3917, 0.4366, 0.4092, 0.4366, 0.3917, 0.4716, 0.3742, 0.4716, 0.3742, 0.4541, 0.3917, 0.4541, 0.3917, 0.4541, 0.3742, 0.4541, 0.3742, 0.4366, 0.3917, 0.4366, 0.3917, 0.4716, 0.3917, 0.4541, 0.4092, 0.4541, 0.4092, 0.4716, 0.4268, 0.4541, 0.4092, 0.4541, 0.4092, 0.4366, 0.4268, 0.4366, 0.3917, 0.4716, 0.3917, 0.4891, 0.3742, 0.4891, 0.3742, 0.4716, 0.1889, 0.4133, 0.1667, 0.4133, 0.1667, 0.3975, 0.1889, 0.3975, 0.1446, 0.3975, 0.1667, 0.3975, 0.1667, 0.4146, 0.1446, 0.4146, 0.1785, 0.3975, 0.1564, 0.3975, 0.1564, 0.3804, 0.1785, 0.3804, 0.2125, 0.3975, 0.1903, 0.3975, 0.1903, 0.3684, 0.2125, 0.3684, 0.2107, 0.4568, 0.2107, 0.4272, 0.2235, 0.4272, 0.2235, 0.4568, 0.2111, 0.4272, 0.2111, 0.3975, 0.2229, 0.3975, 0.2229, 0.4272, 0.1903, 0.3512, 0.1903, 0.3684, 0.1785, 0.3684, 0.1785, 0.3512, 0.1564, 0.3804, 0.1564, 0.3975, 0.1446, 0.3975, 0.1446, 0.3804, 0.1793, 0.5244, 0.2423, 0.5244, 0.2423, 0.6058, 0.1793, 0.6058, 0.2231, 0.4455, 0.2862, 0.4455, 0.2862, 0.5244, 0.2231, 0.5244, 0.3492, 0.4455, 0.4122, 0.4455, 0.4122, 0.5244, 0.3492, 0.5244, 0.3492, 0.3973, 0.2862, 0.3973, 0.2862, 0.3185, 0.3492, 0.3185, 0.4577, 0.6058, 0.4577, 0.6872, 0.3967, 0.6872, 0.3967, 0.6058, 0.3948, 0.6493, 0.3948, 0.7307, 0.351, 0.7307, 0.351, 0.6493, 0.2231, 0.4455, 0.2231, 0.5244, 0.1793, 0.5244, 0.1793, 0.4455, 0.1793, 0.6058, 0.2423, 0.6058, 0.2423, 0.6624, 0.1793, 0.6624, 0.3054, 0.6493, 0.3054, 0.5927, 0.3212, 0.5927, 0.3212, 0.6493, 0.3669, 0.581, 0.3669, 0.5244, 0.3967, 0.5244, 0.3967, 0.581, 0.351, 0.6493, 0.351, 0.7282, 0.3352, 0.7282, 0.3352, 0.6493, 0.351, 0.581, 0.351, 0.5244, 0.3669, 0.5244, 0.3669, 0.581, 0.4651, 0.3185, 0.4651, 0.3973, 0.4122, 0.3973, 0.4122, 0.3185, 0.2862, 0.6515, 0.2862, 0.7303, 0.2423, 0.7303, 0.2423, 0.6515, 0.4875, 0.6058, 0.4875, 0.6846, 0.4577, 0.6846, 0.4577, 0.6058, 0.3212, 0.6493, 0.3212, 0.5927, 0.351, 0.5927, 0.351, 0.6493, 0.3352, 0.6493, 0.3352, 0.7282, 0.3054, 0.7282, 0.3054, 0.6493, 0.4755, 0.5244, 0.4755, 0.6032, 0.4597, 0.6032, 0.4597, 0.5244, 0.4651, 0.3973, 0.4651, 0.4762, 0.4122, 0.4762, 0.4122, 0.3973, 0.3212, 0.5927, 0.3054, 0.5927, 0.3054, 0.5244, 0.3212, 0.5244, 0.351, 0.581, 0.3669, 0.581, 0.3669, 0.6493, 0.351, 0.6493, 0.7349, 0.4394, 0.7558, 0.4394, 0.7558, 0.4712, 0.7349, 0.4712, 0.7628, 0.4457, 0.7837, 0.4457, 0.7837, 0.4776, 0.7628, 0.4776, 0.7861, 0.4218, 0.807, 0.4218, 0.807, 0.4537, 0.7861, 0.4537, 0.8278, 0.3883, 0.807, 0.3883, 0.807, 0.3389, 0.8278, 0.3389, 0.7419, 0.4106, 0.7419, 0.3819, 0.7628, 0.3819, 0.7628, 0.4106, 0.807, 0.5004, 0.807, 0.4717, 0.8163, 0.4717, 0.8163, 0.5004, 0.7861, 0.3883, 0.7861, 0.417, 0.7768, 0.417, 0.7768, 0.3883, 0.8163, 0.4587, 0.8256, 0.4587, 0.8256, 0.5004, 0.8163, 0.5004, 0.8278, 0.3612, 0.8278, 0.3325, 0.8371, 0.3325, 0.8371, 0.3612, 0.7419, 0.3819, 0.7419, 0.4106, 0.7116, 0.4106, 0.7116, 0.3819, 0.8163, 0.4717, 0.807, 0.4717, 0.807, 0.43, 0.8163, 0.43, 0.8278, 0.43, 0.807, 0.43, 0.807, 0.3883, 0.8278, 0.3883, 0.7861, 0.3389, 0.7768, 0.3389, 0.7768, 0.3325, 0.7861, 0.3325, 0.7209, 0.4664, 0.7116, 0.4664, 0.7116, 0.417, 0.7209, 0.417, 0.7861, 0.3883, 0.7768, 0.3883, 0.7768, 0.3389, 0.7861, 0.3389, 0.7628, 0.3819, 0.7419, 0.3819, 0.7419, 0.3325, 0.7628, 0.3325, 0.7861, 0.4537, 0.807, 0.4537, 0.807, 0.4665, 0.7861, 0.4665, 0.8278, 0.3389, 0.807, 0.3389, 0.807, 0.3325, 0.8278, 0.3325, 0.7209, 0.417, 0.7116, 0.417, 0.7116, 0.4106, 0.7209, 0.4106, 0.7209, 0.417, 0.7209, 0.4106, 0.7318, 0.4106, 0.7318, 0.417, 0.7659, 0.3325, 0.7659, 0.3389, 0.7628, 0.3389, 0.7628, 0.3325, 0.7861, 0.4665, 0.807, 0.4665, 0.807, 0.4815, 0.7861, 0.4815, 0.8365, 0.4587, 0.8365, 0.4874, 0.8256, 0.4874, 0.8256, 0.4587, 0.7768, 0.3325, 0.7768, 0.3389, 0.7659, 0.3389, 0.7659, 0.3325, 0.7325, 0.4727, 0.7116, 0.4727, 0.7116, 0.4664, 0.7325, 0.4664, 0.7116, 0.4727, 0.7325, 0.4727, 0.7325, 0.4958, 0.7116, 0.4958, 0.7318, 0.417, 0.7318, 0.4106, 0.7349, 0.4106, 0.7349, 0.417, 0.7861, 0.4815, 0.807, 0.4815, 0.807, 0.4857, 0.7861, 0.4857, 0.7588, 0.4106, 0.7588, 0.4394, 0.7558, 0.4394, 0.7558, 0.4106, 0.8163, 0.4587, 0.8163, 0.43, 0.833, 0.43, 0.833, 0.4587, 0.7318, 0.417, 0.7349, 0.417, 0.7349, 0.44, 0.7318, 0.44, 0.7628, 0.3389, 0.7659, 0.3389, 0.7659, 0.3619, 0.7628, 0.3619])
me_cube.materials.append(mat_t29_bottom_material)
me_cube.materials.append(mat_t29_bottom_track_left)
me_cube.materials.append(mat_t29_bottom_track_right)
me_cube.use_remesh_preserve_volume = False
me_cube.use_remesh_preserve_attributes = False
me_cube.use_mirror_vertex_groups = False
me_cube.update()
arm_armature = bpy.data.armatures.new('Armature')  # bones are not reproduced

# ---- objects
ob_point_001 = bpy.data.objects.new('Point.001', light_point_001)
ob_armature = bpy.data.objects.new('Armature', arm_armature)
ob_cube = bpy.data.objects.new('Cube', me_cube)
ob_point = bpy.data.objects.new('Point', light_point)

# ---- transforms, parenting, visibility, modifiers, constraints
ob_point_001.location = (0.6184, 0.4444, 8.292)
ob_point_001.lineart.crease_threshold = 0.0
ob_armature.location = (0.2618, -0.05305, 0.6868)
ob_armature.rotation_euler = (1.571, -0.0, 0.0)
ob_armature.scale = (0.7692, 0.7692, 0.7692)
ob_armature.show_in_front = True
ob_armature.lineart.crease_threshold = 0.0
ob_cube.parent = ob_armature
ob_cube.matrix_parent_inverse = Matrix(((1.0, -0.0, 0.0, -0.2618), (0.0, -4.371e-08, 1.0, -0.6868), (0.0, -1.0, -4.371e-08, -0.05305), (0.0, 0.0, 0.0, 1.0)))
ob_cube.location = (-0.226, 0.4097, 0.6992)
ob_cube.scale = (0.07686, 0.07686, 0.07686)
ob_cube.lineart.crease_threshold = 0.0
_vg = ob_cube.vertex_groups.new(name='Bone')
_vg.add([8, 9, 10, 11, 12, 13, 14, 15, 16, 17, 18, 19, 20, 21, 22, 23, 24, 25, 26, 27, 28, 29, 30, 31, 32, 33, 34, 35, 36, 37, 38, 39, 40, 41, 42, 43, 44, 45, 46, 47, 48, 49, 50, 51, 52, 53, 54, 55, 56, 57, 58, 59, 60, 61, 62, 63, 64, 65, 66, 67, 68, 69, 70, 71, 72, 73, 74, 75, 76, 77, 78, 79, 80, 81, 82, 83, 84, 85, 86, 87, 88, 89, 90, 91, 92, 93, 94, 95, 96, 97, 98, 99, 100, 101, 102, 103, 104, 105, 106, 107, 108, 109, 110, 111, 112, 113, 114, 115, 116, 117, 118, 119, 120, 121, 122, 123, 124, 125, 126, 127, 128, 129, 130, 131, 132, 133, 134, 135, 136, 137, 138, 139, 140, 141, 142, 143, 144, 145, 146, 147, 148, 149, 150, 151, 152, 153, 154, 155, 156, 157, 158, 159, 160, 161, 162, 163, 164, 165, 166, 167, 168, 169, 170, 171, 172, 173, 174, 175, 176, 177, 178, 179, 180, 181, 182, 183, 184, 185, 186, 187, 188, 189, 190, 191, 192, 193, 194, 195, 196, 197, 198, 199, 200, 201, 202, 203, 204, 205, 206, 207, 208, 209, 210, 211, 212, 213, 214, 215, 216, 217, 218, 219, 220, 221, 222, 223, 224, 225, 226, 227, 228, 229, 230, 231, 232, 233, 234, 235, 236, 237, 238, 239, 240, 241, 242, 243, 244, 245, 246, 247, 248, 249, 250, 251, 252, 253, 254, 255, 256, 257, 258, 259, 260, 261, 262, 263, 264, 265, 266, 267, 268, 269, 270, 271, 272, 273, 274, 275, 276, 277, 278, 279, 280, 281, 282, 283, 284, 285, 286, 287, 288, 289, 290, 291, 292, 293, 294, 295, 296, 297, 298, 299, 300, 301, 302, 303, 304, 305, 306, 307, 308, 309, 310, 311, 312, 313, 314, 315, 316, 317, 318, 319, 320, 321, 322, 323, 324, 325, 326, 327, 328, 329, 330, 331, 332, 333, 334, 335, 336, 337, 338, 339, 340, 341, 342, 343, 344, 345, 346, 347, 348, 349, 350, 351, 352, 353, 354, 355, 356, 357, 358, 359, 360, 361, 416, 417, 418, 419, 469, 470, 471, 472, 473, 474, 475, 476, 477, 478, 479, 480, 481, 482, 483, 484, 485, 486, 487, 488, 489, 490, 491, 492, 493, 494, 495, 496, 497, 498, 499, 500, 501, 502, 503, 504, 505, 506, 507, 508], 1.0, 'REPLACE')
_vg = ob_cube.vertex_groups.new(name='bone6')
_vg.add([533, 534, 535, 536, 537, 538, 539, 540, 565, 566, 567, 568, 569, 570, 571, 572], 1.0, 'REPLACE')
_vg = ob_cube.vertex_groups.new(name='bone8')
_vg.add([541, 542, 543, 544, 545, 546, 547, 548], 1.0, 'REPLACE')
_vg = ob_cube.vertex_groups.new(name='bone5')
_vg.add([557, 558, 559, 560, 561, 562, 563, 564], 1.0, 'REPLACE')
_vg = ob_cube.vertex_groups.new(name='bone7')
_vg.add([549, 550, 551, 552, 553, 554, 555, 556], 1.0, 'REPLACE')
_vg = ob_cube.vertex_groups.new(name='bone3')
_vg.add([517, 518, 519, 520, 521, 522, 523, 524, 573, 574, 575, 576, 577, 578, 579, 580, 581, 582, 583, 584, 585, 586, 587, 588, 589, 590, 591, 592], 1.0, 'REPLACE')
_vg = ob_cube.vertex_groups.new(name='bone1')
_vg.add([525, 526, 527, 528, 529, 530, 531, 532], 1.0, 'REPLACE')
_vg = ob_cube.vertex_groups.new(name='bone4')
_vg.add([509, 510, 511, 512, 513, 514, 515, 516], 1.0, 'REPLACE')
_vg = ob_cube.vertex_groups.new(name='bone2')
_vg.add([0, 1, 2, 3, 4, 5, 6, 7, 593, 594, 595, 596, 597, 598, 599, 600, 601, 602, 603, 604, 605, 606, 607, 608, 609, 610, 611, 612, 613, 614, 615, 616, 617, 618, 619, 620, 621, 622, 623, 624], 1.0, 'REPLACE')
_m = ob_cube.modifiers.new('Armature', 'ARMATURE')
_m.object = ob_armature
ob_point.location = (-0.0515, -3.153, 0.4032)
ob_point.rotation_euler = (0.4549, -0.6353, -0.03302)
ob_point.lineart.crease_threshold = 0.0

# ---- collection membership
col_collection_1.objects.link(ob_point_001)
col_collection_1.objects.link(ob_armature)
col_collection_1.objects.link(ob_cube)
col_collection_1.objects.link(ob_point)

# ---- scene / render settings (as saved in the file)
scene.frame_start = 0; scene.frame_end = 2; scene.frame_set(0)
scene.render.engine = 'BLENDER_EEVEE_NEXT'
scene.render.image_settings.compression = 90
scene.render.resolution_percentage = 50
scene.render.dither_intensity = 0.0
scene.cycles.use_denoising = False
scene.cycles.samples = 10
scene.cycles.sampling_pattern = 'TABULATED_SOBOL'
scene.cycles.light_sampling_threshold = 0.0
scene.cycles.use_adaptive_sampling = False
scene.cycles.use_light_tree = False
scene.cycles.blur_glossy = 0.0
scene.cycles.volume_bounces = 1
scene.cycles.pixel_filter_type = 'GAUSSIAN'
scene.cycles.sample_clamp_indirect = 0.0
scene.view_settings.view_transform = 'Standard'
bpy.context.view_layer.update()

# ---- added for rendering (the .blend has no active camera): camera
cam_auto = bpy.data.cameras.new('AutoCamera')
cam_auto.lens = 50.0
cam_auto.sensor_width = 36.0
cam_auto.clip_end = 1000.0
ob_auto_camera = bpy.data.objects.new('AutoCamera', cam_auto)
scene.collection.objects.link(ob_auto_camera)
ob_auto_camera.location = (6.32945, -7.34735, 5.85782)
ob_auto_camera.rotation_euler = (1.09748, -7.21219e-08, 0.694738)
scene.camera = ob_auto_camera
bpy.context.view_layer.update()
